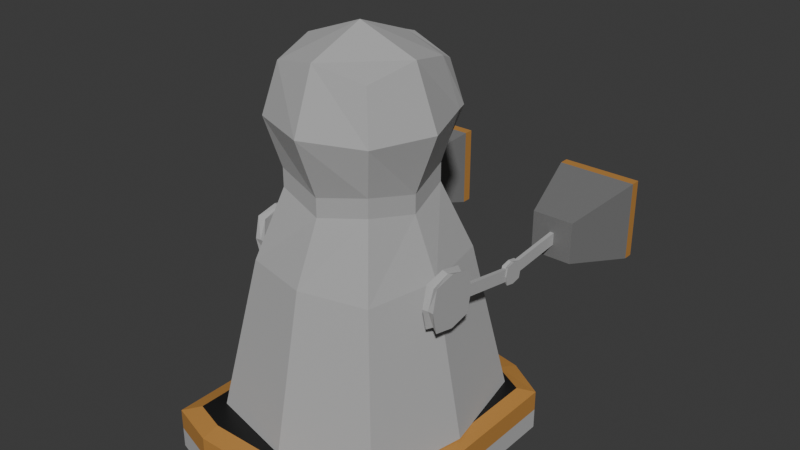 # Source: WageCage32.blend  (saved by Blender 4.1.23; exported with 4.5.12 LTS)
import bpy
from mathutils import Matrix  # noqa: F401  (used for matrix-valued properties, if any)

bpy.ops.wm.read_factory_settings(use_empty=True)
scene = bpy.context.scene
scene.name = 'Scene'

# ---- collections
col_collection = bpy.data.collections.new('Collection'); scene.collection.children.link(col_collection)

# ---- materials (node trees are filled in below, after node groups)
mat_baremetal = bpy.data.materials.new('BareMetal')
mat_baremetal.use_transparent_shadow = False
mat_handedgematerial = bpy.data.materials.new('HandEdgeMaterial')
mat_handedgematerial.use_transparent_shadow = False
mat_dronetopmaterial = bpy.data.materials.new('DroneTopMaterial')
mat_dronetopmaterial.use_transparent_shadow = False
mat_headlighthighightmaterial = bpy.data.materials.new('HeadlightHighightMaterial')
mat_headlighthighightmaterial.use_transparent_shadow = False
mat_headlightmaterial = bpy.data.materials.new('HeadlightMaterial')
mat_headlightmaterial.use_transparent_shadow = False
mat_suitinterior = bpy.data.materials.new('SuitInterior')
mat_suitinterior.use_transparent_shadow = False
mat_controlpanelmaterial = bpy.data.materials.new('ControlPanelMaterial')
mat_controlpanelmaterial.use_transparent_shadow = False
mat_material = bpy.data.materials.new('Material')
mat_material.use_transparent_shadow = False
mat_buttonfirstmaterial = bpy.data.materials.new('ButtonFirstMaterial')
mat_buttonfirstmaterial.use_transparent_shadow = False
mat_buttonsecondmaterial = bpy.data.materials.new('ButtonSecondMaterial')
mat_buttonsecondmaterial.use_transparent_shadow = False
mat_handmaterial = bpy.data.materials.new('HandMaterial')
mat_handmaterial.use_transparent_shadow = False
mat_handendmaterial = bpy.data.materials.new('HandEndMaterial')
mat_handendmaterial.use_transparent_shadow = False
mat_face_glass_material = bpy.data.materials.new('Face Glass Material')
mat_face_glass_material.surface_render_method = 'BLENDED'
mat_face_glass_material.blend_method = 'BLEND'
mat_face_glass_material.use_transparent_shadow = False
mat_material_002 = bpy.data.materials.new('Material.002')
mat_material_002.use_transparent_shadow = False
mat_skullholes = bpy.data.materials.new('SkullHoles')
mat_skullholes.use_transparent_shadow = False

# ---- material node trees
mat_baremetal.use_nodes = True; mat_baremetal.node_tree.nodes.clear()
_N = mat_baremetal.node_tree.nodes; _L = mat_baremetal.node_tree.links
n0 = _N.new('ShaderNodeBsdfPrincipled'); n0.name = 'Principled BSDF'; n0.location = (10, 300)
n0.inputs[0].default_value = (0.4793, 0.4793, 0.4793, 1.0)
n0.inputs[1].default_value = 0.2
n0.inputs[2].default_value = 1.0
n1 = _N.new('ShaderNodeOutputMaterial'); n1.name = 'Material Output'; n1.location = (300, 300)
_L.new(n0.outputs[0], n1.inputs[0])
n1.is_active_output = True
mat_handedgematerial.use_nodes = True; mat_handedgematerial.node_tree.nodes.clear()
_N = mat_handedgematerial.node_tree.nodes; _L = mat_handedgematerial.node_tree.links
n0 = _N.new('ShaderNodeBsdfPrincipled'); n0.name = 'Principled BSDF'; n0.location = (10, 300)
n0.inputs[0].default_value = (0.5225, 0.2502, 0.05932, 1.0)
n1 = _N.new('ShaderNodeOutputMaterial'); n1.name = 'Material Output'; n1.location = (300, 300)
_L.new(n0.outputs[0], n1.inputs[0])
n1.is_active_output = True
mat_dronetopmaterial.use_nodes = True; mat_dronetopmaterial.node_tree.nodes.clear()
_N = mat_dronetopmaterial.node_tree.nodes; _L = mat_dronetopmaterial.node_tree.links
n0 = _N.new('ShaderNodeBsdfPrincipled'); n0.name = 'Principled BSDF'; n0.location = (10, 300)
n0.inputs[0].default_value = (0.009501, 0.009501, 0.009501, 1.0)
n1 = _N.new('ShaderNodeOutputMaterial'); n1.name = 'Material Output'; n1.location = (300, 300)
_L.new(n0.outputs[0], n1.inputs[0])
n1.is_active_output = True
mat_headlighthighightmaterial.use_nodes = True; mat_headlighthighightmaterial.node_tree.nodes.clear()
_N = mat_headlighthighightmaterial.node_tree.nodes; _L = mat_headlighthighightmaterial.node_tree.links
n0 = _N.new('ShaderNodeBsdfPrincipled'); n0.name = 'Principled BSDF'; n0.location = (10, 300)
n0.inputs[0].default_value = (0.0, 0.0, 0.0, 1.0)
n1 = _N.new('ShaderNodeOutputMaterial'); n1.name = 'Material Output'; n1.location = (300, 300)
_L.new(n0.outputs[0], n1.inputs[0])
n1.is_active_output = True
mat_headlightmaterial.use_nodes = True; mat_headlightmaterial.node_tree.nodes.clear()
_N = mat_headlightmaterial.node_tree.nodes; _L = mat_headlightmaterial.node_tree.links
n0 = _N.new('ShaderNodeBsdfPrincipled'); n0.name = 'Principled BSDF'; n0.location = (10, 300)
n0.inputs[0].default_value = (0.3763, 0.001518, 0.006049, 1.0)
n0.inputs[27].default_value = (0.3763, 0.001518, 0.006049, 1.0)
n0.inputs[28].default_value = 2.0
n1 = _N.new('ShaderNodeOutputMaterial'); n1.name = 'Material Output'; n1.location = (300, 300)
_L.new(n0.outputs[0], n1.inputs[0])
n1.is_active_output = True
mat_suitinterior.use_nodes = True; mat_suitinterior.node_tree.nodes.clear()
_N = mat_suitinterior.node_tree.nodes; _L = mat_suitinterior.node_tree.links
n0 = _N.new('ShaderNodeBsdfPrincipled'); n0.name = 'Principled BSDF'; n0.location = (10, 300)
n0.inputs[0].default_value = (0.005774, 0.005774, 0.005774, 1.0)
n0.inputs[1].default_value = 0.5
n0.inputs[2].default_value = 1.0
n1 = _N.new('ShaderNodeOutputMaterial'); n1.name = 'Material Output'; n1.location = (300, 300)
_L.new(n0.outputs[0], n1.inputs[0])
n1.is_active_output = True
mat_controlpanelmaterial.use_nodes = True; mat_controlpanelmaterial.node_tree.nodes.clear()
_N = mat_controlpanelmaterial.node_tree.nodes; _L = mat_controlpanelmaterial.node_tree.links
n0 = _N.new('ShaderNodeBsdfPrincipled'); n0.name = 'Principled BSDF'; n0.location = (10, 300)
n0.inputs[0].default_value = (0.2193, 0.2193, 0.2193, 1.0)
n1 = _N.new('ShaderNodeOutputMaterial'); n1.name = 'Material Output'; n1.location = (300, 300)
_L.new(n0.outputs[0], n1.inputs[0])
n1.is_active_output = True
mat_material.use_nodes = True; mat_material.node_tree.nodes.clear()
_N = mat_material.node_tree.nodes; _L = mat_material.node_tree.links
n0 = _N.new('ShaderNodeBsdfPrincipled'); n0.name = 'Principled BSDF'; n0.location = (10, 300)
n0.inputs[0].default_value = (0.4969, 0.1413, 0.02122, 1.0)
n0.inputs[27].default_value = (0.4969, 0.1413, 0.02122, 1.0)
n0.inputs[28].default_value = 2.0
n1 = _N.new('ShaderNodeOutputMaterial'); n1.name = 'Material Output'; n1.location = (300, 300)
_L.new(n0.outputs[0], n1.inputs[0])
n1.is_active_output = True
mat_buttonfirstmaterial.use_nodes = True; mat_buttonfirstmaterial.node_tree.nodes.clear()
_N = mat_buttonfirstmaterial.node_tree.nodes; _L = mat_buttonfirstmaterial.node_tree.links
n0 = _N.new('ShaderNodeBsdfPrincipled'); n0.name = 'Principled BSDF'; n0.location = (10, 300)
n0.inputs[0].default_value = (0.07961, 0.07961, 0.07961, 1.0)
n1 = _N.new('ShaderNodeOutputMaterial'); n1.name = 'Material Output'; n1.location = (300, 300)
_L.new(n0.outputs[0], n1.inputs[0])
n1.is_active_output = True
mat_buttonsecondmaterial.use_nodes = True; mat_buttonsecondmaterial.node_tree.nodes.clear()
_N = mat_buttonsecondmaterial.node_tree.nodes; _L = mat_buttonsecondmaterial.node_tree.links
n0 = _N.new('ShaderNodeBsdfPrincipled'); n0.name = 'Principled BSDF'; n0.location = (10, 300)
n0.inputs[0].default_value = (0.5137, 0.01636, 0.0199, 1.0)
n1 = _N.new('ShaderNodeOutputMaterial'); n1.name = 'Material Output'; n1.location = (300, 300)
_L.new(n0.outputs[0], n1.inputs[0])
n1.is_active_output = True
mat_handmaterial.use_nodes = True; mat_handmaterial.node_tree.nodes.clear()
_N = mat_handmaterial.node_tree.nodes; _L = mat_handmaterial.node_tree.links
n0 = _N.new('ShaderNodeBsdfPrincipled'); n0.name = 'Principled BSDF'; n0.location = (10, 300)
n0.inputs[0].default_value = (0.1838, 0.1838, 0.1838, 1.0)
n1 = _N.new('ShaderNodeOutputMaterial'); n1.name = 'Material Output'; n1.location = (300, 300)
_L.new(n0.outputs[0], n1.inputs[0])
n1.is_active_output = True
mat_handendmaterial.use_nodes = True; mat_handendmaterial.node_tree.nodes.clear()
_N = mat_handendmaterial.node_tree.nodes; _L = mat_handendmaterial.node_tree.links
n0 = _N.new('ShaderNodeBsdfPrincipled'); n0.name = 'Principled BSDF'; n0.location = (10, 300)
n0.inputs[0].default_value = (0.0, 0.0, 0.0, 1.0)
n1 = _N.new('ShaderNodeOutputMaterial'); n1.name = 'Material Output'; n1.location = (300, 300)
_L.new(n0.outputs[0], n1.inputs[0])
n1.is_active_output = True
mat_face_glass_material.use_nodes = True; mat_face_glass_material.node_tree.nodes.clear()
_N = mat_face_glass_material.node_tree.nodes; _L = mat_face_glass_material.node_tree.links
n0 = _N.new('ShaderNodeBsdfPrincipled'); n0.name = 'Principled BSDF'; n0.location = (10, 300)
n0.inputs[0].default_value = (0.2808, 0.8, 0.8, 0.3)
n0.inputs[2].default_value = 0.1
n0.inputs[4].default_value = 0.3
n1 = _N.new('ShaderNodeOutputMaterial'); n1.name = 'Material Output'; n1.location = (300, 300)
_L.new(n0.outputs[0], n1.inputs[0])
n1.is_active_output = True
mat_material_002.use_nodes = True; mat_material_002.node_tree.nodes.clear()
_N = mat_material_002.node_tree.nodes; _L = mat_material_002.node_tree.links
n0 = _N.new('ShaderNodeBsdfPrincipled'); n0.name = 'Principled BSDF'; n0.location = (10, 300)
n1 = _N.new('ShaderNodeOutputMaterial'); n1.name = 'Material Output'; n1.location = (300, 300)
_L.new(n0.outputs[0], n1.inputs[0])
n1.is_active_output = True
mat_skullholes.use_nodes = True; mat_skullholes.node_tree.nodes.clear()
_N = mat_skullholes.node_tree.nodes; _L = mat_skullholes.node_tree.links
n0 = _N.new('ShaderNodeBsdfPrincipled'); n0.name = 'Principled BSDF'; n0.location = (10, 300)
n0.inputs[0].default_value = (0.01329, 0.01329, 0.01329, 1.0)
n1 = _N.new('ShaderNodeOutputMaterial'); n1.name = 'Material Output'; n1.location = (300, 300)
_L.new(n0.outputs[0], n1.inputs[0])
n1.is_active_output = True

# ---- world
world_world = bpy.data.worlds.new('World'); scene.world = world_world
world_world.use_nodes = True; world_world.node_tree.nodes.clear()
_N = world_world.node_tree.nodes; _L = world_world.node_tree.links
n0 = _N.new('ShaderNodeOutputWorld'); n0.name = 'World Output'; n0.location = (300, 300)
n1 = _N.new('ShaderNodeBackground'); n1.name = 'Background'; n1.location = (10, 300)
n1.inputs[0].default_value = (0.05088, 0.05088, 0.05088, 1.0)
_L.new(n1.outputs[0], n0.inputs[0])
n0.is_active_output = True
world_world.color = (0.05088, 0.05088, 0.05088)
world_world.use_sun_shadow = False
world_world.sun_shadow_jitter_overblur = 0.0

# ---- lights
light_spot = bpy.data.lights.new('Spot', 'POINT')
light_spot.color = (0.4071, 1.0, 1.0)
light_spot.transmission_factor = 0.0
light_spot.energy = 1.0
light_spot.shadow_maximum_resolution = 0.006
light_spot.use_absolute_resolution = True

# ---- meshes
me_cube_001 = bpy.data.meshes.new('Cube.001')
me_cube_001.from_pydata([(-1.0, -0.8933, -0.6674), (-1.0, 0.7493, -0.6674), (1.0, -0.8933, -0.6674), (1.0, 0.7493, -0.6674), (0.6, 0.9227, -0.6674), (0.2, 1.0, -0.6674), (-0.2, 1.0, -0.6674), (-0.6, 0.9227, -0.6674), (-0.6, -1.0, -0.6674), (-0.2, -1.0, -0.6674), (0.2, -1.0, -0.6674), (0.6, -1.0, -0.6674), (-0.8759, -0.8005, 0.8668), (-1.0, -0.8933, 0.7325), (-0.8759, 0.6736, 0.8668), (-1.0, 0.7493, 0.7325), (0.8759, -0.8005, 0.8668), (1.0, -0.8933, 0.7325), (0.8759, 0.6736, 0.8668), (1.0, 0.7493, 0.7325), (-0.6, 0.7935, 0.8668), (-0.663, 0.9227, 0.7325), (-0.2, 0.8711, 0.8668), (-0.221, 1.0, 0.7325), (0.2, 0.8711, 0.8668), (0.221, 1.0, 0.7325), (0.663, 0.9227, 0.7325), (0.6, 0.7935, 0.8668), (0.6, -0.8742, 0.8668), (0.6, -1.0, 0.7325), (0.2, -0.8744, 0.8668), (0.2, -1.0, 0.7325), (-0.2, -0.8744, 0.8668), (-0.2, -1.0, 0.7325), (-0.6, -1.0, 0.7325), (-0.6, -0.8742, 0.8668), (-0.8859, 0.6969, -0.1849), (-0.8859, 0.6969, 0.25), (-0.7891, 0.7714, 0.25), (-0.7141, 0.7714, -0.1849), (0.7141, 0.7714, -0.1849), (0.7891, 0.7714, 0.25), (0.8859, 0.6969, 0.25), (0.8859, 0.6969, -0.1849), (-0.6, -1.0, 0.03253), (-1.0, -0.8933, 0.03253), (-1.0, 0.7493, 0.03253), (-0.6315, 0.9227, 0.03253), (1.0, 0.7493, 0.03253), (1.0, -0.8933, 0.03253), (0.6, -1.0, 0.03253), (0.6315, 0.9227, 0.03253), (-0.2105, 1.0, 0.03253), (0.2105, 1.0, 0.03253), (0.2, -1.0, 0.03253), (-0.2, -1.0, 0.03253), (-0.8859, 0.6969, 0.03253), (-0.7516, 0.7714, 0.03253), (0.7516, 0.7714, 0.03253), (0.8859, 0.6969, 0.03253)], [], [(20, 14, 12, 35), (47, 21, 23, 52), (49, 17, 29, 50), (45, 13, 15, 46), (4, 3, 2, 11), (56, 37, 38, 57), (48, 19, 17, 49), (50, 29, 31, 54), (53, 25, 26, 51), (52, 23, 25, 53), (1, 7, 8, 0), (7, 6, 9, 8), (6, 5, 10, 9), (5, 4, 11, 10), (58, 41, 42, 59), (54, 31, 33, 55), (55, 33, 34, 44), (18, 27, 28, 16), (22, 20, 35, 32), (24, 22, 32, 30), (27, 24, 30, 28), (12, 14, 15, 13), (27, 18, 19, 26), (18, 16, 17, 19), (35, 12, 13, 34), (14, 20, 21, 15), (20, 22, 23, 21), (22, 24, 25, 23), (24, 27, 26, 25), (16, 28, 29, 17), (28, 30, 31, 29), (30, 32, 33, 31), (32, 35, 34, 33), (44, 34, 13, 45), (46, 15, 37, 56), (15, 21, 38, 37), (47, 7, 39, 57), (7, 1, 36, 39), (51, 26, 41, 58), (26, 19, 42, 41), (48, 3, 43, 59), (3, 4, 40, 43), (19, 48, 59, 42), (4, 51, 58, 40), (21, 47, 57, 38), (1, 46, 56, 36), (8, 44, 45, 0), (9, 55, 44, 8), (10, 54, 55, 9), (40, 58, 59, 43), (6, 52, 53, 5), (5, 53, 51, 4), (11, 50, 54, 10), (3, 48, 49, 2), (36, 56, 57, 39), (0, 45, 46, 1), (2, 49, 50, 11), (7, 47, 52, 6)])
me_cube_001.polygons.foreach_set('material_index', [2, 1, 1, 1, 0, 4, 1, 1, 1, 1, 0, 0, 0, 0, 4, 1, 1, 2, 2, 2, 2, 1, 1, 1, 1, 1, 1, 1, 1, 1, 1, 1, 1, 1, 3, 3, 3, 3, 3, 3, 3, 3, 3, 3, 3, 3, 0, 0, 0, 4, 0, 0, 0, 0, 4, 0, 0, 0])
_uv = me_cube_001.uv_layers.new(name='UVMap')
_uv.uv.foreach_set('vector', [0.825, 0.5168, 0.8595, 0.5181, 0.8595, 0.7322, 0.825, 0.7336, 0.4922, 0.3, 0.6095, 0.3, 0.6095, 0.35, 0.4922, 0.35, 0.4922, 0.75, 0.6095, 0.75, 0.6095, 0.8, 0.4922, 0.8, 0.4922, 0.0, 0.6095, 0.0, 0.6095, 0.25, 0.4922, 0.25, 0.325, 0.5, 0.375, 0.5, 0.375, 0.75, 0.325, 0.75, 0.4922, 0.2643, 0.5887, 0.2643, 0.5887, 0.2857, 0.4922, 0.2857, 0.4922, 0.5, 0.6095, 0.5, 0.6095, 0.75, 0.4922, 0.75, 0.4922, 0.8, 0.6095, 0.8, 0.6095, 0.85, 0.4922, 0.85, 0.4922, 0.4, 0.6095, 0.4, 0.6095, 0.45, 0.4922, 0.45, 0.4922, 0.35, 0.6095, 0.35, 0.6095, 0.4, 0.4922, 0.4, 0.125, 0.5, 0.175, 0.5, 0.175, 0.75, 0.125, 0.75, 0.175, 0.5, 0.225, 0.5, 0.225, 0.75, 0.175, 0.75, 0.225, 0.5, 0.275, 0.5, 0.275, 0.75, 0.225, 0.75, 0.275, 0.5, 0.325, 0.5, 0.325, 0.75, 0.275, 0.75, 0.4922, 0.4643, 0.5887, 0.4643, 0.5887, 0.4857, 0.4922, 0.4857, 0.4922, 0.85, 0.6095, 0.85, 0.6095, 0.9, 0.4922, 0.9, 0.4922, 0.9, 0.6095, 0.9, 0.6095, 0.95, 0.4922, 0.95, 0.6405, 0.5181, 0.675, 0.5168, 0.675, 0.7336, 0.6405, 0.7322, 0.775, 0.5161, 0.825, 0.5168, 0.825, 0.7336, 0.775, 0.7343, 0.725, 0.5161, 0.775, 0.5161, 0.775, 0.7343, 0.725, 0.7343, 0.675, 0.5168, 0.725, 0.5161, 0.725, 0.7343, 0.675, 0.7336, 0.625, 0.01412, 0.625, 0.2385, 0.6095, 0.25, 0.6095, 0.0, 0.625, 0.4559, 0.625, 0.4904, 0.6095, 0.5, 0.6095, 0.45, 0.6405, 0.5181, 0.6405, 0.7322, 0.6095, 0.75, 0.6095, 0.5, 0.625, 0.9539, 0.625, 0.9884, 0.6095, 1.0, 0.6095, 0.95, 0.625, 0.2596, 0.625, 0.2941, 0.6095, 0.3, 0.6095, 0.25, 0.625, 0.3, 0.625, 0.347, 0.6095, 0.35, 0.6095, 0.3, 0.625, 0.35, 0.625, 0.4, 0.6095, 0.4, 0.6095, 0.35, 0.625, 0.403, 0.625, 0.45, 0.6095, 0.45, 0.6095, 0.4, 0.625, 0.7616, 0.625, 0.7961, 0.6095, 0.8, 0.6095, 0.75, 0.625, 0.8, 0.625, 0.85, 0.6095, 0.85, 0.6095, 0.8, 0.625, 0.85, 0.625, 0.9, 0.6095, 0.9, 0.6095, 0.85, 0.625, 0.9, 0.625, 0.95, 0.6095, 0.95, 0.6095, 0.9, 0.4922, 0.95, 0.6095, 0.95, 0.6095, 1.0, 0.4922, 1.0, 0.4922, 0.25, 0.6095, 0.25, 0.5887, 0.2643, 0.4922, 0.2643, 0.6095, 0.25, 0.6095, 0.3, 0.5887, 0.2857, 0.5887, 0.2643, 0.4922, 0.3, 0.375, 0.3, 0.3958, 0.2857, 0.4922, 0.2857, 0.375, 0.3, 0.375, 0.25, 0.3958, 0.2643, 0.3958, 0.2857, 0.4922, 0.45, 0.6095, 0.45, 0.5887, 0.4643, 0.4922, 0.4643, 0.6095, 0.45, 0.6095, 0.5, 0.5887, 0.4857, 0.5887, 0.4643, 0.4922, 0.5, 0.375, 0.5, 0.3958, 0.4857, 0.4922, 0.4857, 0.375, 0.5, 0.375, 0.45, 0.3958, 0.4643, 0.3958, 0.4857, 0.6095, 0.5, 0.4922, 0.5, 0.4922, 0.4857, 0.5887, 0.4857, 0.375, 0.45, 0.4922, 0.45, 0.4922, 0.4643, 0.3958, 0.4643, 0.6095, 0.3, 0.4922, 0.3, 0.4922, 0.2857, 0.5887, 0.2857, 0.375, 0.25, 0.4922, 0.25, 0.4922, 0.2643, 0.3958, 0.2643, 0.375, 0.95, 0.4922, 0.95, 0.4922, 1.0, 0.375, 1.0, 0.375, 0.9, 0.4922, 0.9, 0.4922, 0.95, 0.375, 0.95, 0.375, 0.85, 0.4922, 0.85, 0.4922, 0.9, 0.375, 0.9, 0.3958, 0.4643, 0.4922, 0.4643, 0.4922, 0.4857, 0.3958, 0.4857, 0.375, 0.35, 0.4922, 0.35, 0.4922, 0.4, 0.375, 0.4, 0.375, 0.4, 0.4922, 0.4, 0.4922, 0.45, 0.375, 0.45, 0.375, 0.8, 0.4922, 0.8, 0.4922, 0.85, 0.375, 0.85, 0.375, 0.5, 0.4922, 0.5, 0.4922, 0.75, 0.375, 0.75, 0.3958, 0.2643, 0.4922, 0.2643, 0.4922, 0.2857, 0.3958, 0.2857, 0.375, 0.0, 0.4922, 0.0, 0.4922, 0.25, 0.375, 0.25, 0.375, 0.75, 0.4922, 0.75, 0.4922, 0.8, 0.375, 0.8, 0.375, 0.3, 0.4922, 0.3, 0.4922, 0.35, 0.375, 0.35])
me_cube_001.materials.append(mat_baremetal)
me_cube_001.materials.append(mat_handedgematerial)
me_cube_001.materials.append(mat_dronetopmaterial)
me_cube_001.materials.append(mat_headlighthighightmaterial)
me_cube_001.materials.append(mat_headlightmaterial)
me_cube_001.update()
me_cube = bpy.data.meshes.new('Cube')
me_cube.from_pydata([(-0.7731, -0.8012, -1.15), (-0.7731, -0.8012, 0.3793), (-0.7731, 0.7278, -1.15), (-0.7731, 0.7278, 0.3793), (0.7731, -0.8012, -1.15), (0.7731, -0.8012, 0.3793), (0.7731, 0.7278, -1.15), (0.7731, 0.7278, 0.3793), (-0.9425, -0.03673, -1.317), (-0.9425, -0.9688, -0.3852), (-0.9425, -0.03673, 0.5469), (-0.9425, 0.8953, -0.3852), (1.849e-08, 0.8953, -1.317), (-1.463e-08, 0.8953, 0.5469), (0.9425, 0.8953, -0.3852), (0.9425, -0.03673, -1.317), (0.9425, -0.03673, 0.5469), (0.9425, -0.9688, -0.3852), (-2.47e-08, -0.9688, -1.317), (-7.426e-09, -0.9688, 0.5469), (-1.298, -0.03673, -0.3852), (1.298, -0.03673, -0.3852), (-2.039e-08, -1.32, -0.3852), (-1.059, 1.151, -2.545), (-7.426e-09, -0.03673, 0.8984), (-0.1477, 1.172, -1.446), (-0.9425, -0.03673, -1.613), (-0.7731, -0.8012, -1.446), (0.1477, 1.172, -1.446), (1.107e-08, 0.8953, -1.613), (0.7731, -0.8012, -1.446), (0.9425, -0.03673, -1.613), (-3.213e-08, -0.9688, -1.613), (-0.2768, 1.591, -4.975), (-1.291, -5.215e-08, -2.545), (-1.059, -1.151, -2.545), (1.059, 1.151, -2.545), (-6.361e-08, 1.483, -2.545), (1.059, -1.151, -2.545), (1.291, -9.686e-08, -2.545), (-1.252e-07, -1.403, -2.545), (-1.766, -6.706e-08, -4.975), (-1.448, -1.575, -4.975), (0.2768, 1.591, -4.975), (-5.104e-08, 1.482, -4.975), (1.448, -1.575, -4.975), (1.766, -1.192e-07, -4.975), (-1.32e-07, -1.92, -4.975), (-9.691e-08, -8.941e-08, -4.975), (-0.5071, -0.8963, 0.1163), (-0.7268, 1.146, -0.3852), (-0.5071, -0.8963, -0.8867), (0.5071, -0.8963, -0.8867), (2.458e-08, 1.146, -1.104), (-3.119e-08, 1.146, 0.3335), (0.5071, -0.8963, 0.1163), (0.7268, 1.146, -0.3852), (4.612e-09, -0.5896, -0.3852), (-0.6205, 1.082, 0.2284), (-0.8775, 1.082, -0.3852), (-0.6205, 1.082, -0.9988), (0.6205, 1.082, -0.9988), (4.029e-08, 1.082, -1.253), (-3.642e-08, 1.082, 0.4826), (0.6205, 1.082, 0.2284), (0.8775, 1.082, -0.3852), (-0.5139, 1.146, 0.123), (-0.7171, -0.8963, -0.3852), (-0.5139, 1.146, -0.8934), (0.5139, 1.146, -0.8934), (2.358e-08, -0.8963, -1.094), (-3.119e-08, -0.8963, 0.324), (0.5139, 1.146, 0.123), (0.7171, -0.8963, -0.3852), (0.7731, 0.7278, -1.446), (1.107e-08, 0.8953, -1.613), (-0.7731, 0.7278, -1.446), (1.059, 1.151, -2.545), (-1.059, 1.151, -2.545), (-1.448, 1.575, -4.975), (1.448, 1.575, -4.975), (-5.104e-08, 1.482, -4.975), (0.7731, 0.7278, -1.446), (-4.886e-08, 1.064, -1.613), (-0.7731, 0.7278, -1.446), (0.2023, 1.591, -2.545), (-0.2023, 1.591, -2.545), (-1.448, 1.575, -4.975), (1.448, 1.575, -4.975), (-6.073e-08, 1.483, -4.975)], [], [(0, 9, 20, 8), (9, 1, 10, 20), (20, 10, 3, 11), (8, 20, 11, 2), (11, 3, 58, 59), (6, 12, 62, 61), (3, 13, 63, 58), (7, 14, 65, 64), (6, 14, 21, 15), (14, 7, 16, 21), (21, 16, 5, 17), (15, 21, 17, 4), (4, 17, 22, 18), (17, 5, 19, 22), (22, 19, 1, 9), (18, 22, 9, 0), (15, 4, 30, 31), (2, 12, 75, 76), (18, 0, 27, 32), (8, 2, 76, 26), (7, 13, 24, 16), (13, 3, 10, 24), (24, 10, 1, 19), (16, 24, 19, 5), (27, 26, 34, 35), (25, 83, 37, 86), (74, 31, 39, 77), (30, 32, 40, 38), (0, 8, 26, 27), (4, 18, 32, 30), (12, 6, 74, 75), (6, 15, 31, 74), (77, 39, 46, 80), (38, 40, 47, 45), (34, 78, 79, 41), (37, 85, 43, 89), (32, 27, 35, 40), (31, 30, 38, 39), (83, 28, 85, 37), (26, 76, 78, 34), (79, 44, 48, 41), (44, 80, 46, 48), (48, 46, 45, 47), (41, 48, 47, 42), (86, 37, 89, 33), (35, 34, 41, 42), (40, 35, 42, 47), (39, 38, 45, 46), (51, 67, 57, 70), (67, 49, 71, 57), (57, 71, 55, 73), (70, 57, 73, 52), (14, 6, 61, 65), (13, 7, 64, 63), (12, 2, 60, 62), (2, 11, 59, 60), (66, 50, 59, 58), (50, 68, 60, 59), (53, 69, 61, 62), (68, 53, 62, 60), (54, 66, 58, 63), (72, 54, 63, 64), (56, 72, 64, 65), (69, 56, 65, 61), (49, 67, 50, 66), (67, 51, 68, 50), (70, 52, 69, 53), (51, 70, 53, 68), (71, 49, 66, 54), (55, 71, 54, 72), (73, 55, 72, 56), (52, 73, 56, 69), (82, 29, 75, 74), (29, 84, 76, 75), (36, 82, 74, 77), (23, 87, 79, 78), (88, 36, 77, 80), (84, 23, 78, 76), (81, 88, 80, 44), (87, 81, 44, 79), (28, 83, 29, 82), (83, 25, 84, 29), (85, 28, 82, 36), (86, 33, 87, 23), (43, 85, 36, 88), (25, 86, 23, 84), (89, 43, 88, 81), (33, 89, 81, 87)])
me_cube.polygons.foreach_set('material_index', [0, 0, 0, 0, 0, 0, 0, 0, 0, 0, 0, 0, 0, 0, 0, 0, 0, 0, 0, 0, 0, 0, 0, 0, 0, 0, 0, 0, 0, 0, 0, 0, 0, 0, 0, 0, 0, 0, 0, 0, 0, 0, 0, 0, 0, 0, 0, 0, 1, 1, 1, 1, 0, 0, 0, 0, 0, 0, 0, 0, 0, 0, 0, 0, 1, 1, 1, 1, 1, 1, 1, 1, 0, 0, 0, 0, 0, 0, 0, 0, 0, 0, 0, 0, 0, 0, 0, 0])
_uv = me_cube.uv_layers.new(name='UVMap')
_uv.uv.foreach_set('vector', [0.375, 0.0, 0.5, 0.0, 0.5, 0.125, 0.375, 0.125, 0.5, 0.0, 0.625, 0.0, 0.625, 0.125, 0.5, 0.125, 0.5, 0.125, 0.625, 0.125, 0.625, 0.25, 0.5, 0.25, 0.375, 0.125, 0.5, 0.125, 0.5, 0.25, 0.375, 0.25, 0.5, 0.25, 0.625, 0.25, 0.625, 0.25, 0.5, 0.25, 0.375, 0.5, 0.375, 0.375, 0.375, 0.375, 0.375, 0.5, 0.875, 0.5, 0.75, 0.5, 0.75, 0.5, 0.875, 0.5, 0.625, 0.5, 0.5, 0.5, 0.5, 0.5, 0.625, 0.5, 0.375, 0.5, 0.5, 0.5, 0.5, 0.625, 0.375, 0.625, 0.5, 0.5, 0.625, 0.5, 0.625, 0.625, 0.5, 0.625, 0.5, 0.625, 0.625, 0.625, 0.625, 0.75, 0.5, 0.75, 0.375, 0.625, 0.5, 0.625, 0.5, 0.75, 0.375, 0.75, 0.375, 0.75, 0.5, 0.75, 0.5, 0.875, 0.375, 0.875, 0.5, 0.75, 0.625, 0.75, 0.625, 0.875, 0.5, 0.875, 0.5, 0.875, 0.625, 0.875, 0.625, 1.0, 0.5, 1.0, 0.375, 0.875, 0.5, 0.875, 0.5, 1.0, 0.375, 1.0, 0.375, 0.625, 0.375, 0.75, 0.375, 0.75, 0.375, 0.625, 0.375, 0.25, 0.375, 0.375, 0.375, 0.375, 0.375, 0.25, 0.375, 0.875, 0.375, 1.0, 0.375, 1.0, 0.375, 0.875, 0.375, 0.125, 0.375, 0.25, 0.375, 0.25, 0.375, 0.125, 0.625, 0.5, 0.75, 0.5, 0.75, 0.625, 0.625, 0.625, 0.75, 0.5, 0.875, 0.5, 0.875, 0.625, 0.75, 0.625, 0.75, 0.625, 0.875, 0.625, 0.875, 0.75, 0.75, 0.75, 0.625, 0.625, 0.75, 0.625, 0.75, 0.75, 0.625, 0.75, 0.375, 0.0, 0.375, 0.125, 0.375, 0.125, 0.375, 0.0, 0.375, 0.25, 0.375, 0.375, 0.375, 0.375, 0.375, 0.25, 0.375, 0.5, 0.375, 0.625, 0.375, 0.625, 0.375, 0.5, 0.375, 0.75, 0.375, 0.875, 0.375, 0.875, 0.375, 0.75, 0.375, 0.0, 0.375, 0.125, 0.375, 0.125, 0.375, 0.0, 0.375, 0.75, 0.375, 0.875, 0.375, 0.875, 0.375, 0.75, 0.375, 0.375, 0.375, 0.5, 0.375, 0.5, 0.375, 0.375, 0.375, 0.5, 0.375, 0.625, 0.375, 0.625, 0.375, 0.5, 0.375, 0.5, 0.375, 0.625, 0.375, 0.625, 0.375, 0.5, 0.375, 0.75, 0.375, 0.875, 0.375, 0.875, 0.375, 0.75, 0.375, 0.125, 0.375, 0.25, 0.375, 0.25, 0.375, 0.125, 0.375, 0.375, 0.375, 0.5, 0.375, 0.5, 0.375, 0.375, 0.375, 0.875, 0.375, 1.0, 0.375, 1.0, 0.375, 0.875, 0.375, 0.625, 0.375, 0.75, 0.375, 0.75, 0.375, 0.625, 0.375, 0.375, 0.375, 0.5, 0.375, 0.5, 0.375, 0.375, 0.375, 0.125, 0.375, 0.25, 0.375, 0.25, 0.375, 0.125, 0.125, 0.5, 0.25, 0.5, 0.25, 0.625, 0.125, 0.625, 0.25, 0.5, 0.375, 0.5, 0.375, 0.625, 0.25, 0.625, 0.25, 0.625, 0.375, 0.625, 0.375, 0.75, 0.25, 0.75, 0.125, 0.625, 0.25, 0.625, 0.25, 0.75, 0.125, 0.75, 0.375, 0.25, 0.375, 0.375, 0.375, 0.375, 0.375, 0.25, 0.375, 0.0, 0.375, 0.125, 0.375, 0.125, 0.375, 0.0, 0.375, 0.875, 0.375, 1.0, 0.375, 1.0, 0.375, 0.875, 0.375, 0.625, 0.375, 0.75, 0.375, 0.75, 0.375, 0.625, 0.4074, 0.2824, 0.5, 0.2728, 0.5, 0.375, 0.3978, 0.375, 0.5, 0.2728, 0.5926, 0.2824, 0.6022, 0.375, 0.5, 0.375, 0.5, 0.375, 0.6022, 0.375, 0.5926, 0.4676, 0.5, 0.4772, 0.3978, 0.375, 0.5, 0.375, 0.5, 0.4772, 0.4074, 0.4676, 0.5, 0.5, 0.375, 0.5, 0.375, 0.5, 0.5, 0.5, 0.75, 0.5, 0.625, 0.5, 0.625, 0.5, 0.75, 0.5, 0.375, 0.375, 0.375, 0.25, 0.375, 0.25, 0.375, 0.375, 0.375, 0.25, 0.5, 0.25, 0.5, 0.25, 0.375, 0.25, 0.5944, 0.2806, 0.5, 0.2715, 0.5, 0.25, 0.625, 0.25, 0.5, 0.2715, 0.4056, 0.2806, 0.375, 0.25, 0.5, 0.25, 0.3965, 0.375, 0.4056, 0.4694, 0.375, 0.5, 0.375, 0.375, 0.4056, 0.2806, 0.3965, 0.375, 0.375, 0.375, 0.375, 0.25, 0.6035, 0.375, 0.5944, 0.2806, 0.625, 0.25, 0.625, 0.375, 0.5944, 0.4694, 0.6035, 0.375, 0.625, 0.375, 0.625, 0.5, 0.5, 0.4785, 0.5944, 0.4694, 0.625, 0.5, 0.5, 0.5, 0.4056, 0.4694, 0.5, 0.4785, 0.5, 0.5, 0.375, 0.5, 0.5926, 0.2824, 0.5, 0.2728, 0.5, 0.2715, 0.5944, 0.2806, 0.5, 0.2728, 0.4074, 0.2824, 0.4056, 0.2806, 0.5, 0.2715, 0.3978, 0.375, 0.4074, 0.4676, 0.4056, 0.4694, 0.3965, 0.375, 0.4074, 0.2824, 0.3978, 0.375, 0.3965, 0.375, 0.4056, 0.2806, 0.6022, 0.375, 0.5926, 0.2824, 0.5944, 0.2806, 0.6035, 0.375, 0.5926, 0.4676, 0.6022, 0.375, 0.6035, 0.375, 0.5944, 0.4694, 0.5, 0.4772, 0.5926, 0.4676, 0.5944, 0.4694, 0.5, 0.4785, 0.4074, 0.4676, 0.5, 0.4772, 0.5, 0.4785, 0.4056, 0.4694, 0.375, 0.5, 0.375, 0.375, 0.375, 0.375, 0.375, 0.5, 0.375, 0.375, 0.375, 0.25, 0.375, 0.25, 0.375, 0.375, 0.375, 0.5, 0.375, 0.5, 0.375, 0.5, 0.375, 0.5, 0.375, 0.25, 0.375, 0.25, 0.375, 0.25, 0.375, 0.25, 0.375, 0.5, 0.375, 0.5, 0.375, 0.5, 0.375, 0.5, 0.375, 0.25, 0.375, 0.25, 0.375, 0.25, 0.375, 0.25, 0.375, 0.375, 0.375, 0.5, 0.375, 0.5, 0.375, 0.375, 0.375, 0.25, 0.375, 0.375, 0.375, 0.375, 0.375, 0.25, 0.375, 0.5, 0.375, 0.375, 0.375, 0.375, 0.375, 0.5, 0.375, 0.375, 0.375, 0.25, 0.375, 0.25, 0.375, 0.375, 0.375, 0.5, 0.375, 0.5, 0.375, 0.5, 0.375, 0.5, 0.375, 0.25, 0.375, 0.25, 0.375, 0.25, 0.375, 0.25, 0.375, 0.5, 0.375, 0.5, 0.375, 0.5, 0.375, 0.5, 0.375, 0.25, 0.375, 0.25, 0.375, 0.25, 0.375, 0.25, 0.375, 0.375, 0.375, 0.5, 0.375, 0.5, 0.375, 0.375, 0.375, 0.25, 0.375, 0.375, 0.375, 0.375, 0.375, 0.25])
me_cube.materials.append(mat_baremetal)
me_cube.materials.append(mat_suitinterior)
me_cube.update()
me_cube_003 = bpy.data.meshes.new('Cube.003')
me_cube_003.from_pydata([(-1.0, -1.0, -1.0), (-1.0, -1.0, 1.0), (-1.0, 1.0, -1.0), (-1.0, 1.0, 1.0), (1.0, -1.0, -1.0), (1.0, -1.0, 1.0), (1.0, 1.0, -1.0), (1.0, 1.0, 1.0), (-1.0, -1.0, 1.409), (-1.0, 1.0, 1.409), (1.0, -1.0, 1.409), (1.0, 1.0, 1.409), (-1.0, -4.962, 1.0), (1.0, -4.962, 1.0), (-1.0, -4.962, 1.409), (1.0, -4.962, 1.409), (-1.0, -1.0, 1.0), (-1.0, -1.0, -1.0), (-1.0, 1.0, 1.0), (-1.0, 1.0, -1.0), (1.0, -1.0, 1.0), (1.0, -1.0, -1.0), (1.0, 1.0, 1.0), (1.0, 1.0, -1.0), (-1.0, -1.0, -1.409), (-1.0, 1.0, -1.409), (1.0, -1.0, -1.409), (1.0, 1.0, -1.409), (-1.0, -4.962, -1.0), (1.0, -4.962, -1.0), (-1.0, -4.962, -1.409), (1.0, -4.962, -1.409)], [], [(0, 1, 3, 2), (2, 3, 7, 6), (6, 7, 5, 4), (4, 5, 1, 0), (2, 6, 4, 0), (5, 7, 11, 10), (11, 9, 8, 10), (3, 1, 8, 9), (5, 10, 15, 13), (7, 3, 9, 11), (12, 13, 15, 14), (10, 8, 14, 15), (1, 5, 13, 12), (8, 1, 12, 14), (16, 18, 19, 17), (18, 22, 23, 19), (22, 20, 21, 23), (20, 16, 17, 21), (18, 16, 20, 22), (21, 26, 27, 23), (27, 26, 24, 25), (19, 25, 24, 17), (21, 29, 31, 26), (23, 27, 25, 19), (28, 30, 31, 29), (26, 31, 30, 24), (17, 28, 29, 21), (24, 30, 28, 17)])
_uv = me_cube_003.uv_layers.new(name='UVMap')
_uv.uv.foreach_set('vector', [0.375, 0.0, 0.625, 0.0, 0.625, 0.25, 0.375, 0.25, 0.375, 0.25, 0.625, 0.25, 0.625, 0.5, 0.375, 0.5, 0.375, 0.5, 0.625, 0.5, 0.625, 0.75, 0.375, 0.75, 0.375, 0.75, 0.625, 0.75, 0.625, 1.0, 0.375, 1.0, 0.125, 0.5, 0.375, 0.5, 0.375, 0.75, 0.125, 0.75, 0.625, 0.75, 0.625, 0.5, 0.625, 0.5, 0.625, 0.75, 0.625, 0.5, 0.875, 0.5, 0.875, 0.75, 0.625, 0.75, 0.625, 0.25, 0.625, 0.0, 0.625, 0.0, 0.625, 0.25, 0.625, 0.75, 0.625, 0.75, 0.625, 0.75, 0.625, 0.75, 0.625, 0.5, 0.625, 0.25, 0.625, 0.25, 0.625, 0.5, 0.625, 1.0, 0.625, 0.75, 0.625, 0.75, 0.625, 1.0, 0.625, 0.75, 0.875, 0.75, 0.875, 0.75, 0.625, 0.75, 0.625, 1.0, 0.625, 0.75, 0.625, 0.75, 0.625, 1.0, 0.625, 0.0, 0.625, 0.0, 0.625, 0.0, 0.625, 0.0, 0.375, 0.0, 0.375, 0.25, 0.625, 0.25, 0.625, 0.0, 0.375, 0.25, 0.375, 0.5, 0.625, 0.5, 0.625, 0.25, 0.375, 0.5, 0.375, 0.75, 0.625, 0.75, 0.625, 0.5, 0.375, 0.75, 0.375, 1.0, 0.625, 1.0, 0.625, 0.75, 0.125, 0.5, 0.125, 0.75, 0.375, 0.75, 0.375, 0.5, 0.625, 0.75, 0.625, 0.75, 0.625, 0.5, 0.625, 0.5, 0.625, 0.5, 0.625, 0.75, 0.875, 0.75, 0.875, 0.5, 0.625, 0.25, 0.625, 0.25, 0.625, 0.0, 0.625, 0.0, 0.625, 0.75, 0.625, 0.75, 0.625, 0.75, 0.625, 0.75, 0.625, 0.5, 0.625, 0.5, 0.625, 0.25, 0.625, 0.25, 0.625, 1.0, 0.625, 1.0, 0.625, 0.75, 0.625, 0.75, 0.625, 0.75, 0.625, 0.75, 0.875, 0.75, 0.875, 0.75, 0.625, 1.0, 0.625, 1.0, 0.625, 0.75, 0.625, 0.75, 0.625, 0.0, 0.625, 0.0, 0.625, 0.0, 0.625, 0.0])
me_cube_003.materials.append(mat_baremetal)
me_cube_003.update()
me_cube_004 = bpy.data.meshes.new('Cube.004')
me_cube_004.from_pydata([(-1.0, -1.0, -1.0), (-1.0, -1.0, 1.0), (-1.0, 1.0, -1.0), (-1.0, 1.0, 1.0), (1.0, -1.0, -1.0), (1.0, -1.0, 1.0), (1.0, 1.0, -1.0), (1.0, 1.0, 1.0), (-1.0, -1.0, 1.409), (-1.0, 1.0, 1.409), (1.0, -1.0, 1.409), (1.0, 1.0, 1.409), (-1.0, -4.962, 1.0), (1.0, -4.962, 1.0), (-1.0, -4.962, 1.409), (1.0, -4.962, 1.409), (-1.0, -1.0, 1.0), (-1.0, -1.0, -1.0), (-1.0, 1.0, 1.0), (-1.0, 1.0, -1.0), (1.0, -1.0, 1.0), (1.0, -1.0, -1.0), (1.0, 1.0, 1.0), (1.0, 1.0, -1.0), (-1.0, -1.0, -1.409), (-1.0, 1.0, -1.409), (1.0, -1.0, -1.409), (1.0, 1.0, -1.409), (-1.0, -4.962, -1.0), (1.0, -4.962, -1.0), (-1.0, -4.962, -1.409), (1.0, -4.962, -1.409)], [], [(0, 1, 3, 2), (2, 3, 7, 6), (6, 7, 5, 4), (4, 5, 1, 0), (2, 6, 4, 0), (5, 7, 11, 10), (11, 9, 8, 10), (3, 1, 8, 9), (5, 10, 15, 13), (7, 3, 9, 11), (12, 13, 15, 14), (10, 8, 14, 15), (1, 5, 13, 12), (8, 1, 12, 14), (16, 18, 19, 17), (18, 22, 23, 19), (22, 20, 21, 23), (20, 16, 17, 21), (18, 16, 20, 22), (21, 26, 27, 23), (27, 26, 24, 25), (19, 25, 24, 17), (21, 29, 31, 26), (23, 27, 25, 19), (28, 30, 31, 29), (26, 31, 30, 24), (17, 28, 29, 21), (24, 30, 28, 17)])
_uv = me_cube_004.uv_layers.new(name='UVMap')
_uv.uv.foreach_set('vector', [0.375, 0.0, 0.625, 0.0, 0.625, 0.25, 0.375, 0.25, 0.375, 0.25, 0.625, 0.25, 0.625, 0.5, 0.375, 0.5, 0.375, 0.5, 0.625, 0.5, 0.625, 0.75, 0.375, 0.75, 0.375, 0.75, 0.625, 0.75, 0.625, 1.0, 0.375, 1.0, 0.125, 0.5, 0.375, 0.5, 0.375, 0.75, 0.125, 0.75, 0.625, 0.75, 0.625, 0.5, 0.625, 0.5, 0.625, 0.75, 0.625, 0.5, 0.875, 0.5, 0.875, 0.75, 0.625, 0.75, 0.625, 0.25, 0.625, 0.0, 0.625, 0.0, 0.625, 0.25, 0.625, 0.75, 0.625, 0.75, 0.625, 0.75, 0.625, 0.75, 0.625, 0.5, 0.625, 0.25, 0.625, 0.25, 0.625, 0.5, 0.625, 1.0, 0.625, 0.75, 0.625, 0.75, 0.625, 1.0, 0.625, 0.75, 0.875, 0.75, 0.875, 0.75, 0.625, 0.75, 0.625, 1.0, 0.625, 0.75, 0.625, 0.75, 0.625, 1.0, 0.625, 0.0, 0.625, 0.0, 0.625, 0.0, 0.625, 0.0, 0.375, 0.0, 0.375, 0.25, 0.625, 0.25, 0.625, 0.0, 0.375, 0.25, 0.375, 0.5, 0.625, 0.5, 0.625, 0.25, 0.375, 0.5, 0.375, 0.75, 0.625, 0.75, 0.625, 0.5, 0.375, 0.75, 0.375, 1.0, 0.625, 1.0, 0.625, 0.75, 0.125, 0.5, 0.125, 0.75, 0.375, 0.75, 0.375, 0.5, 0.625, 0.75, 0.625, 0.75, 0.625, 0.5, 0.625, 0.5, 0.625, 0.5, 0.625, 0.75, 0.875, 0.75, 0.875, 0.5, 0.625, 0.25, 0.625, 0.25, 0.625, 0.0, 0.625, 0.0, 0.625, 0.75, 0.625, 0.75, 0.625, 0.75, 0.625, 0.75, 0.625, 0.5, 0.625, 0.5, 0.625, 0.25, 0.625, 0.25, 0.625, 1.0, 0.625, 1.0, 0.625, 0.75, 0.625, 0.75, 0.625, 0.75, 0.625, 0.75, 0.875, 0.75, 0.875, 0.75, 0.625, 1.0, 0.625, 1.0, 0.625, 0.75, 0.625, 0.75, 0.625, 0.0, 0.625, 0.0, 0.625, 0.0, 0.625, 0.0])
me_cube_004.materials.append(mat_baremetal)
me_cube_004.update()
me_cube_005 = bpy.data.meshes.new('Cube.005')
me_cube_005.from_pydata([(-1.204, -1.0, -1.238), (-1.204, -1.0, 1.238), (-0.4145, 0.1076, 0.2563), (-0.4145, 0.1076, 0.5538), (1.204, -1.0, -1.238), (1.204, -1.0, 1.238), (0.713, 0.1076, 0.2563), (0.713, 0.1076, 0.5538), (-1.0, 1.0, 1.0), (-1.0, 1.0, -1.0), (1.0, 1.0, -1.0), (1.0, 1.0, 1.0), (-0.4348, 1.0, 0.574), (-0.4348, 1.0, 0.2361), (0.7332, 1.0, 0.2361), (0.7332, 1.0, 0.574)], [], [(0, 1, 8, 9), (2, 3, 7, 6), (10, 11, 5, 4), (4, 5, 1, 0), (9, 10, 4, 0), (11, 8, 1, 5), (12, 13, 9, 8), (13, 14, 10, 9), (15, 12, 8, 11), (14, 15, 11, 10), (3, 2, 13, 12), (2, 6, 14, 13), (7, 3, 12, 15), (6, 7, 15, 14)])
me_cube_005.polygons.foreach_set('material_index', [0, 1, 0, 0, 0, 0, 0, 0, 0, 0, 0, 0, 0, 0])
_uv = me_cube_005.uv_layers.new(name='UVMap')
_uv.uv.foreach_set('vector', [0.375, 0.0, 0.625, 0.0, 0.625, 0.25, 0.375, 0.25, 0.4495, 0.3196, 0.5505, 0.3196, 0.5505, 0.4304, 0.4495, 0.4304, 0.375, 0.5, 0.625, 0.5, 0.625, 0.75, 0.375, 0.75, 0.375, 0.75, 0.625, 0.75, 0.625, 1.0, 0.375, 1.0, 0.125, 0.5, 0.375, 0.5, 0.375, 0.75, 0.125, 0.75, 0.625, 0.5, 0.875, 0.5, 0.875, 0.75, 0.625, 0.75, 0.5574, 0.3176, 0.4426, 0.3176, 0.375, 0.25, 0.625, 0.25, 0.4426, 0.3176, 0.4426, 0.4324, 0.375, 0.5, 0.375, 0.25, 0.5574, 0.4324, 0.5574, 0.3176, 0.625, 0.25, 0.625, 0.5, 0.4426, 0.4324, 0.5574, 0.4324, 0.625, 0.5, 0.375, 0.5, 0.5505, 0.3196, 0.4495, 0.3196, 0.4426, 0.3176, 0.5574, 0.3176, 0.4495, 0.3196, 0.4495, 0.4304, 0.4426, 0.4324, 0.4426, 0.3176, 0.5505, 0.4304, 0.5505, 0.3196, 0.5574, 0.3176, 0.5574, 0.4324, 0.4495, 0.4304, 0.5505, 0.4304, 0.5574, 0.4324, 0.4426, 0.4324])
me_cube_005.materials.append(mat_controlpanelmaterial)
me_cube_005.materials.append(mat_material)
me_cube_005.update()
me_cube_006 = bpy.data.meshes.new('Cube.006')
me_cube_006.from_pydata([(-1.0, -1.0, -1.0), (-1.0, -1.0, 1.0), (-1.0, 1.0, -1.0), (-1.0, 1.0, 1.0), (1.0, -1.0, -1.0), (1.0, -1.0, 1.0), (1.0, 1.0, -1.0), (1.0, 1.0, 1.0)], [], [(0, 1, 3, 2), (2, 3, 7, 6), (6, 7, 5, 4), (4, 5, 1, 0), (2, 6, 4, 0), (7, 3, 1, 5)])
_uv = me_cube_006.uv_layers.new(name='UVMap')
_uv.uv.foreach_set('vector', [0.375, 0.0, 0.625, 0.0, 0.625, 0.25, 0.375, 0.25, 0.375, 0.25, 0.625, 0.25, 0.625, 0.5, 0.375, 0.5, 0.375, 0.5, 0.625, 0.5, 0.625, 0.75, 0.375, 0.75, 0.375, 0.75, 0.625, 0.75, 0.625, 1.0, 0.375, 1.0, 0.125, 0.5, 0.375, 0.5, 0.375, 0.75, 0.125, 0.75, 0.625, 0.5, 0.875, 0.5, 0.875, 0.75, 0.625, 0.75])
me_cube_006.materials.append(mat_buttonfirstmaterial)
me_cube_006.update()
me_cube_007 = bpy.data.meshes.new('Cube.007')
me_cube_007.from_pydata([(-1.0, -1.0, -1.0), (-1.0, -1.0, 1.0), (-1.0, 1.0, -1.0), (-1.0, 1.0, 1.0), (1.0, -1.0, -1.0), (1.0, -1.0, 1.0), (1.0, 1.0, -1.0), (1.0, 1.0, 1.0)], [], [(0, 1, 3, 2), (2, 3, 7, 6), (6, 7, 5, 4), (4, 5, 1, 0), (2, 6, 4, 0), (7, 3, 1, 5)])
_uv = me_cube_007.uv_layers.new(name='UVMap')
_uv.uv.foreach_set('vector', [0.375, 0.0, 0.625, 0.0, 0.625, 0.25, 0.375, 0.25, 0.375, 0.25, 0.625, 0.25, 0.625, 0.5, 0.375, 0.5, 0.375, 0.5, 0.625, 0.5, 0.625, 0.75, 0.375, 0.75, 0.375, 0.75, 0.625, 0.75, 0.625, 1.0, 0.375, 1.0, 0.125, 0.5, 0.375, 0.5, 0.375, 0.75, 0.125, 0.75, 0.625, 0.5, 0.875, 0.5, 0.875, 0.75, 0.625, 0.75])
me_cube_007.materials.append(mat_buttonfirstmaterial)
me_cube_007.update()
me_cube_008 = bpy.data.meshes.new('Cube.008')
me_cube_008.from_pydata([(-1.0, -1.0, -1.0), (-1.0, -1.0, 1.0), (-1.0, 1.0, -1.0), (-1.0, 1.0, 1.0), (1.0, -1.0, -1.0), (1.0, -1.0, 1.0), (1.0, 1.0, -1.0), (1.0, 1.0, 1.0)], [], [(0, 1, 3, 2), (2, 3, 7, 6), (6, 7, 5, 4), (4, 5, 1, 0), (2, 6, 4, 0), (7, 3, 1, 5)])
_uv = me_cube_008.uv_layers.new(name='UVMap')
_uv.uv.foreach_set('vector', [0.375, 0.0, 0.625, 0.0, 0.625, 0.25, 0.375, 0.25, 0.375, 0.25, 0.625, 0.25, 0.625, 0.5, 0.375, 0.5, 0.375, 0.5, 0.625, 0.5, 0.625, 0.75, 0.375, 0.75, 0.375, 0.75, 0.625, 0.75, 0.625, 1.0, 0.375, 1.0, 0.125, 0.5, 0.375, 0.5, 0.375, 0.75, 0.125, 0.75, 0.625, 0.5, 0.875, 0.5, 0.875, 0.75, 0.625, 0.75])
me_cube_008.materials.append(mat_buttonfirstmaterial)
me_cube_008.update()
me_cube_009 = bpy.data.meshes.new('Cube.009')
me_cube_009.from_pydata([(-1.0, -1.0, -1.0), (-1.0, -1.0, 1.0), (-1.0, 1.0, -1.0), (-1.0, 1.0, 1.0), (1.0, -1.0, -1.0), (1.0, -1.0, 1.0), (1.0, 1.0, -1.0), (1.0, 1.0, 1.0)], [], [(0, 1, 3, 2), (2, 3, 7, 6), (6, 7, 5, 4), (4, 5, 1, 0), (2, 6, 4, 0), (7, 3, 1, 5)])
me_cube_009.polygons.foreach_set('material_index', [1, 1, 1, 1, 1, 1])
_uv = me_cube_009.uv_layers.new(name='UVMap')
_uv.uv.foreach_set('vector', [0.375, 0.0, 0.625, 0.0, 0.625, 0.25, 0.375, 0.25, 0.375, 0.25, 0.625, 0.25, 0.625, 0.5, 0.375, 0.5, 0.375, 0.5, 0.625, 0.5, 0.625, 0.75, 0.375, 0.75, 0.375, 0.75, 0.625, 0.75, 0.625, 1.0, 0.375, 1.0, 0.125, 0.5, 0.375, 0.5, 0.375, 0.75, 0.125, 0.75, 0.625, 0.5, 0.875, 0.5, 0.875, 0.75, 0.625, 0.75])
me_cube_009.materials.append(mat_buttonfirstmaterial)
me_cube_009.materials.append(mat_buttonsecondmaterial)
me_cube_009.update()
me_cube_010 = bpy.data.meshes.new('Cube.010')
me_cube_010.from_pydata([(-0.0495, -0.2808, -0.2808), (-0.0495, -0.2808, 0.2808), (-0.0495, 0.2808, -0.2808), (-0.0495, 0.2808, 0.2808), (0.0587, -0.2808, -0.2808), (0.0587, -0.2808, 0.2808), (0.0587, 0.2808, -0.2808), (0.0587, 0.2808, 0.2808), (-0.0495, -2.096e-09, -0.3423), (-0.0495, -0.3423, -2.327e-07), (-0.0495, -6.28e-09, 0.3423), (-0.0495, 0.3423, -2.332e-07), (0.0046, 0.2433, -0.2433), (0.0046, 0.2433, 0.2433), (0.0587, 0.3423, -2.332e-07), (0.0587, -1.203e-08, -0.3423), (0.0587, -3.665e-09, 0.3423), (0.0587, -0.3423, -2.332e-07), (0.0046, -0.2433, -0.2433), (0.0046, -0.2433, 0.2433), (-0.0495, -9.418e-09, -2.285e-07), (0.0046, 0.3351, -2.042e-07), (0.0587, -9.941e-09, -2.285e-07), (0.0046, -0.3351, -2.042e-07), (0.0046, -4.287e-09, -0.3198), (0.0046, -7.633e-09, 0.3198)], [], [(0, 9, 20, 8), (9, 1, 10, 20), (20, 10, 3, 11), (8, 20, 11, 2), (2, 11, 21, 12), (11, 3, 13, 21), (21, 13, 7, 14), (12, 21, 14, 6), (6, 14, 22, 15), (14, 7, 16, 22), (22, 16, 5, 17), (15, 22, 17, 4), (4, 17, 23, 18), (17, 5, 19, 23), (23, 19, 1, 9), (18, 23, 9, 0), (2, 12, 24, 8), (12, 6, 15, 24), (24, 15, 4, 18), (8, 24, 18, 0), (7, 13, 25, 16), (13, 3, 10, 25), (25, 10, 1, 19), (16, 25, 19, 5)])
_uv = me_cube_010.uv_layers.new(name='UVMap')
_uv.uv.foreach_set('vector', [0.375, 0.0, 0.5, 0.0, 0.5, 0.125, 0.375, 0.125, 0.5, 0.0, 0.625, 0.0, 0.625, 0.125, 0.5, 0.125, 0.5, 0.125, 0.625, 0.125, 0.625, 0.25, 0.5, 0.25, 0.375, 0.125, 0.5, 0.125, 0.5, 0.25, 0.375, 0.25, 0.375, 0.25, 0.5, 0.25, 0.5, 0.375, 0.375, 0.375, 0.5, 0.25, 0.625, 0.25, 0.625, 0.375, 0.5, 0.375, 0.5, 0.375, 0.625, 0.375, 0.625, 0.5, 0.5, 0.5, 0.375, 0.375, 0.5, 0.375, 0.5, 0.5, 0.375, 0.5, 0.375, 0.5, 0.5, 0.5, 0.5, 0.625, 0.375, 0.625, 0.5, 0.5, 0.625, 0.5, 0.625, 0.625, 0.5, 0.625, 0.5, 0.625, 0.625, 0.625, 0.625, 0.75, 0.5, 0.75, 0.375, 0.625, 0.5, 0.625, 0.5, 0.75, 0.375, 0.75, 0.375, 0.75, 0.5, 0.75, 0.5, 0.875, 0.375, 0.875, 0.5, 0.75, 0.625, 0.75, 0.625, 0.875, 0.5, 0.875, 0.5, 0.875, 0.625, 0.875, 0.625, 1.0, 0.5, 1.0, 0.375, 0.875, 0.5, 0.875, 0.5, 1.0, 0.375, 1.0, 0.125, 0.5, 0.25, 0.5, 0.25, 0.625, 0.125, 0.625, 0.25, 0.5, 0.375, 0.5, 0.375, 0.625, 0.25, 0.625, 0.25, 0.625, 0.375, 0.625, 0.375, 0.75, 0.25, 0.75, 0.125, 0.625, 0.25, 0.625, 0.25, 0.75, 0.125, 0.75, 0.625, 0.5, 0.75, 0.5, 0.75, 0.625, 0.625, 0.625, 0.75, 0.5, 0.875, 0.5, 0.875, 0.625, 0.75, 0.625, 0.75, 0.625, 0.875, 0.625, 0.875, 0.75, 0.75, 0.75, 0.625, 0.625, 0.75, 0.625, 0.75, 0.75, 0.625, 0.75])
me_cube_010.materials.append(mat_baremetal)
me_cube_010.update()
me_cube_011 = bpy.data.meshes.new('Cube.011')
me_cube_011.from_pydata([(-1.0, -1.0, -1.0), (-1.0, -1.0, 1.0), (-1.0, 1.0, -1.0), (-1.0, 1.0, 1.0), (1.0, -1.0, -1.0), (1.0, -1.0, 1.0), (1.0, 1.0, -1.0), (1.0, 1.0, 1.0)], [], [(0, 1, 3, 2), (2, 3, 7, 6), (6, 7, 5, 4), (4, 5, 1, 0), (2, 6, 4, 0), (7, 3, 1, 5)])
_uv = me_cube_011.uv_layers.new(name='UVMap')
_uv.uv.foreach_set('vector', [0.375, 0.0, 0.625, 0.0, 0.625, 0.25, 0.375, 0.25, 0.375, 0.25, 0.625, 0.25, 0.625, 0.5, 0.375, 0.5, 0.375, 0.5, 0.625, 0.5, 0.625, 0.75, 0.375, 0.75, 0.375, 0.75, 0.625, 0.75, 0.625, 1.0, 0.375, 1.0, 0.125, 0.5, 0.375, 0.5, 0.375, 0.75, 0.125, 0.75, 0.625, 0.5, 0.875, 0.5, 0.875, 0.75, 0.625, 0.75])
me_cube_011.materials.append(mat_baremetal)
me_cube_011.update()
me_cube_012 = bpy.data.meshes.new('Cube.012')
me_cube_012.from_pydata([(-0.0495, -0.2808, -0.2808), (-0.0495, -0.2808, 0.2808), (-0.0495, 0.2808, -0.2808), (-0.0495, 0.2808, 0.2808), (0.0587, -0.2808, -0.2808), (0.0587, -0.2808, 0.2808), (0.0587, 0.2808, -0.2808), (0.0587, 0.2808, 0.2808), (-0.0495, -2.096e-09, -0.3423), (-0.0495, -0.3423, -2.327e-07), (-0.0495, -6.28e-09, 0.3423), (-0.0495, 0.3423, -2.332e-07), (0.0046, 0.2433, -0.2433), (0.0046, 0.2433, 0.2433), (0.0587, 0.3423, -2.332e-07), (0.0587, -1.203e-08, -0.3423), (0.0587, -3.665e-09, 0.3423), (0.0587, -0.3423, -2.332e-07), (0.0046, -0.2433, -0.2433), (0.0046, -0.2433, 0.2433), (-0.0495, -9.418e-09, -2.285e-07), (0.0046, 0.3351, -2.042e-07), (0.0587, -9.941e-09, -2.285e-07), (0.0046, -0.3351, -2.042e-07), (0.0046, -4.287e-09, -0.3198), (0.0046, -7.633e-09, 0.3198)], [], [(0, 9, 20, 8), (9, 1, 10, 20), (20, 10, 3, 11), (8, 20, 11, 2), (2, 11, 21, 12), (11, 3, 13, 21), (21, 13, 7, 14), (12, 21, 14, 6), (6, 14, 22, 15), (14, 7, 16, 22), (22, 16, 5, 17), (15, 22, 17, 4), (4, 17, 23, 18), (17, 5, 19, 23), (23, 19, 1, 9), (18, 23, 9, 0), (2, 12, 24, 8), (12, 6, 15, 24), (24, 15, 4, 18), (8, 24, 18, 0), (7, 13, 25, 16), (13, 3, 10, 25), (25, 10, 1, 19), (16, 25, 19, 5)])
_uv = me_cube_012.uv_layers.new(name='UVMap')
_uv.uv.foreach_set('vector', [0.375, 0.0, 0.5, 0.0, 0.5, 0.125, 0.375, 0.125, 0.5, 0.0, 0.625, 0.0, 0.625, 0.125, 0.5, 0.125, 0.5, 0.125, 0.625, 0.125, 0.625, 0.25, 0.5, 0.25, 0.375, 0.125, 0.5, 0.125, 0.5, 0.25, 0.375, 0.25, 0.375, 0.25, 0.5, 0.25, 0.5, 0.375, 0.375, 0.375, 0.5, 0.25, 0.625, 0.25, 0.625, 0.375, 0.5, 0.375, 0.5, 0.375, 0.625, 0.375, 0.625, 0.5, 0.5, 0.5, 0.375, 0.375, 0.5, 0.375, 0.5, 0.5, 0.375, 0.5, 0.375, 0.5, 0.5, 0.5, 0.5, 0.625, 0.375, 0.625, 0.5, 0.5, 0.625, 0.5, 0.625, 0.625, 0.5, 0.625, 0.5, 0.625, 0.625, 0.625, 0.625, 0.75, 0.5, 0.75, 0.375, 0.625, 0.5, 0.625, 0.5, 0.75, 0.375, 0.75, 0.375, 0.75, 0.5, 0.75, 0.5, 0.875, 0.375, 0.875, 0.5, 0.75, 0.625, 0.75, 0.625, 0.875, 0.5, 0.875, 0.5, 0.875, 0.625, 0.875, 0.625, 1.0, 0.5, 1.0, 0.375, 0.875, 0.5, 0.875, 0.5, 1.0, 0.375, 1.0, 0.125, 0.5, 0.25, 0.5, 0.25, 0.625, 0.125, 0.625, 0.25, 0.5, 0.375, 0.5, 0.375, 0.625, 0.25, 0.625, 0.25, 0.625, 0.375, 0.625, 0.375, 0.75, 0.25, 0.75, 0.125, 0.625, 0.25, 0.625, 0.25, 0.75, 0.125, 0.75, 0.625, 0.5, 0.75, 0.5, 0.75, 0.625, 0.625, 0.625, 0.75, 0.5, 0.875, 0.5, 0.875, 0.625, 0.75, 0.625, 0.75, 0.625, 0.875, 0.625, 0.875, 0.75, 0.75, 0.75, 0.625, 0.625, 0.75, 0.625, 0.75, 0.75, 0.625, 0.75])
me_cube_012.materials.append(mat_baremetal)
me_cube_012.update()
me_cube_013 = bpy.data.meshes.new('Cube.013')
me_cube_013.from_pydata([(-1.0, -1.0, -1.0), (-1.0, -1.0, 1.0), (-1.0, 1.0, -1.0), (-1.0, 1.0, 1.0), (1.0, -1.0, -1.0), (1.0, -1.0, 1.0), (1.0, 1.0, -1.0), (1.0, 1.0, 1.0)], [], [(0, 1, 3, 2), (2, 3, 7, 6), (6, 7, 5, 4), (4, 5, 1, 0), (2, 6, 4, 0), (7, 3, 1, 5)])
_uv = me_cube_013.uv_layers.new(name='UVMap')
_uv.uv.foreach_set('vector', [0.375, 0.0, 0.625, 0.0, 0.625, 0.25, 0.375, 0.25, 0.375, 0.25, 0.625, 0.25, 0.625, 0.5, 0.375, 0.5, 0.375, 0.5, 0.625, 0.5, 0.625, 0.75, 0.375, 0.75, 0.375, 0.75, 0.625, 0.75, 0.625, 1.0, 0.375, 1.0, 0.125, 0.5, 0.375, 0.5, 0.375, 0.75, 0.125, 0.75, 0.625, 0.5, 0.875, 0.5, 0.875, 0.75, 0.625, 0.75])
me_cube_013.materials.append(mat_baremetal)
me_cube_013.update()
me_cube_014 = bpy.data.meshes.new('Cube.014')
me_cube_014.from_pydata([(-0.5731, -0.00448, -0.5731), (-0.5731, -0.00448, 0.5731), (-1.086, 2.027, -1.086), (-1.086, 2.027, 1.086), (0.5731, -0.00448, -0.5731), (0.5731, -0.00448, 0.5731), (1.086, 2.027, -1.086), (1.086, 2.027, 1.086), (-1.086, 2.291, 1.086), (-0.98, 2.397, 0.98), (-0.98, 2.397, -0.98), (-1.086, 2.291, -1.086), (0.98, 2.397, -0.98), (1.086, 2.291, -1.086), (1.086, 2.291, 1.086), (0.98, 2.397, 0.98)], [], [(0, 1, 3, 2), (6, 2, 11, 13), (6, 7, 5, 4), (4, 5, 1, 0), (2, 6, 4, 0), (7, 3, 1, 5), (3, 7, 14, 8), (10, 9, 15, 12), (7, 6, 13, 14), (9, 10, 11, 8), (13, 11, 10, 12), (8, 14, 15, 9), (14, 13, 12, 15), (2, 3, 8, 11)])
me_cube_014.polygons.foreach_set('material_index', [0, 1, 0, 0, 0, 0, 1, 2, 1, 1, 1, 1, 1, 1])
_uv = me_cube_014.uv_layers.new(name='UVMap')
_uv.uv.foreach_set('vector', [0.375, 0.0, 0.625, 0.0, 0.625, 0.25, 0.375, 0.25, 0.375, 0.5, 0.125, 0.5, 0.125, 0.5, 0.375, 0.5, 0.375, 0.5, 0.625, 0.5, 0.625, 0.75, 0.375, 0.75, 0.375, 0.75, 0.625, 0.75, 0.625, 1.0, 0.375, 1.0, 0.125, 0.5, 0.375, 0.5, 0.375, 0.75, 0.125, 0.75, 0.625, 0.5, 0.875, 0.5, 0.875, 0.75, 0.625, 0.75, 0.875, 0.5, 0.625, 0.5, 0.625, 0.5, 0.875, 0.5, 0.3872, 0.2622, 0.6128, 0.2622, 0.6128, 0.4878, 0.3872, 0.4878, 0.625, 0.5, 0.375, 0.5, 0.375, 0.5, 0.625, 0.5, 0.6128, 0.2622, 0.3872, 0.2622, 0.375, 0.25, 0.625, 0.25, 0.375, 0.5, 0.375, 0.25, 0.3872, 0.2622, 0.3872, 0.4878, 0.625, 0.25, 0.625, 0.5, 0.6128, 0.4878, 0.6128, 0.2622, 0.625, 0.5, 0.375, 0.5, 0.3872, 0.4878, 0.6128, 0.4878, 0.375, 0.25, 0.625, 0.25, 0.625, 0.25, 0.375, 0.25])
me_cube_014.materials.append(mat_handmaterial)
me_cube_014.materials.append(mat_handedgematerial)
me_cube_014.materials.append(mat_handendmaterial)
me_cube_014.update()
me_cube_017 = bpy.data.meshes.new('Cube.017')
me_cube_017.from_pydata([(-1.0, -0.8536, -1.112), (-1.0, -0.8536, 1.112), (-1.0, 0.8536, -1.112), (-1.0, 0.8536, 1.112), (1.0, -0.8536, -1.112), (1.0, -0.8536, 1.112), (1.0, 0.8536, -1.112), (1.0, 0.8536, 1.112), (-1.0, -1.055e-07, -1.573), (-1.0, 1.055e-07, 1.573), (1.0, -5.276e-08, -1.573), (1.0, 5.276e-08, 1.573), (-1.0, -1.207, 3.609e-06), (-1.0, 1.207, 3.334e-06), (1.0, 1.207, 3.402e-06), (1.0, -1.207, 3.54e-06), (1.0, 0.0, 3.471e-06), (-1.0, 0.0, 3.471e-06)], [], [(17, 9, 3, 13), (13, 3, 7, 14), (16, 11, 5, 15), (15, 5, 1, 12), (8, 10, 4, 0), (11, 9, 1, 5), (7, 3, 9, 11), (2, 6, 10, 8), (14, 7, 11, 16), (12, 1, 9, 17), (0, 12, 17, 8), (6, 14, 16, 10), (4, 15, 12, 0), (10, 16, 15, 4), (2, 13, 14, 6), (8, 17, 13, 2)])
_uv = me_cube_017.uv_layers.new(name='UVMap')
_uv.uv.foreach_set('vector', [0.5, 0.125, 0.625, 0.125, 0.625, 0.25, 0.5, 0.25, 0.5, 0.25, 0.625, 0.25, 0.625, 0.5, 0.5, 0.5, 0.5, 0.625, 0.625, 0.625, 0.625, 0.75, 0.5, 0.75, 0.5, 0.75, 0.625, 0.75, 0.625, 1.0, 0.5, 1.0, 0.125, 0.625, 0.375, 0.625, 0.375, 0.75, 0.125, 0.75, 0.625, 0.625, 0.875, 0.625, 0.875, 0.75, 0.625, 0.75, 0.625, 0.5, 0.875, 0.5, 0.875, 0.625, 0.625, 0.625, 0.125, 0.5, 0.375, 0.5, 0.375, 0.625, 0.125, 0.625, 0.5, 0.5, 0.625, 0.5, 0.625, 0.625, 0.5, 0.625, 0.5, 0.0, 0.625, 0.0, 0.625, 0.125, 0.5, 0.125, 0.375, 0.0, 0.5, 0.0, 0.5, 0.125, 0.375, 0.125, 0.375, 0.5, 0.5, 0.5, 0.5, 0.625, 0.375, 0.625, 0.375, 0.75, 0.5, 0.75, 0.5, 1.0, 0.375, 1.0, 0.375, 0.625, 0.5, 0.625, 0.5, 0.75, 0.375, 0.75, 0.375, 0.25, 0.5, 0.25, 0.5, 0.5, 0.375, 0.5, 0.375, 0.125, 0.5, 0.125, 0.5, 0.25, 0.375, 0.25])
me_cube_017.materials.append(mat_baremetal)
me_cube_017.update()
me_cube_018 = bpy.data.meshes.new('Cube.018')
me_cube_018.from_pydata([(-0.0495, -0.2808, -0.2808), (-0.0495, -0.2808, 0.2808), (-0.0495, 0.2808, -0.2808), (-0.0495, 0.2808, 0.2808), (0.0587, -0.2808, -0.2808), (0.0587, -0.2808, 0.2808), (0.0587, 0.2808, -0.2808), (0.0587, 0.2808, 0.2808), (-0.0495, -2.096e-09, -0.3423), (-0.0495, -0.3423, -2.327e-07), (-0.0495, -6.28e-09, 0.3423), (-0.0495, 0.3423, -2.332e-07), (0.0046, 0.2433, -0.2433), (0.0046, 0.2433, 0.2433), (0.0587, 0.3423, -2.332e-07), (0.0587, -1.203e-08, -0.3423), (0.0587, -3.665e-09, 0.3423), (0.0587, -0.3423, -2.332e-07), (0.0046, -0.2433, -0.2433), (0.0046, -0.2433, 0.2433), (-0.0495, -9.418e-09, -2.285e-07), (0.0046, 0.3351, -2.042e-07), (0.0587, -9.941e-09, -2.285e-07), (0.0046, -0.3351, -2.042e-07), (0.0046, -4.287e-09, -0.3198), (0.0046, -7.633e-09, 0.3198)], [], [(0, 9, 20, 8), (9, 1, 10, 20), (20, 10, 3, 11), (8, 20, 11, 2), (2, 11, 21, 12), (11, 3, 13, 21), (21, 13, 7, 14), (12, 21, 14, 6), (6, 14, 22, 15), (14, 7, 16, 22), (22, 16, 5, 17), (15, 22, 17, 4), (4, 17, 23, 18), (17, 5, 19, 23), (23, 19, 1, 9), (18, 23, 9, 0), (2, 12, 24, 8), (12, 6, 15, 24), (24, 15, 4, 18), (8, 24, 18, 0), (7, 13, 25, 16), (13, 3, 10, 25), (25, 10, 1, 19), (16, 25, 19, 5)])
_uv = me_cube_018.uv_layers.new(name='UVMap')
_uv.uv.foreach_set('vector', [0.375, 0.0, 0.5, 0.0, 0.5, 0.125, 0.375, 0.125, 0.5, 0.0, 0.625, 0.0, 0.625, 0.125, 0.5, 0.125, 0.5, 0.125, 0.625, 0.125, 0.625, 0.25, 0.5, 0.25, 0.375, 0.125, 0.5, 0.125, 0.5, 0.25, 0.375, 0.25, 0.375, 0.25, 0.5, 0.25, 0.5, 0.375, 0.375, 0.375, 0.5, 0.25, 0.625, 0.25, 0.625, 0.375, 0.5, 0.375, 0.5, 0.375, 0.625, 0.375, 0.625, 0.5, 0.5, 0.5, 0.375, 0.375, 0.5, 0.375, 0.5, 0.5, 0.375, 0.5, 0.375, 0.5, 0.5, 0.5, 0.5, 0.625, 0.375, 0.625, 0.5, 0.5, 0.625, 0.5, 0.625, 0.625, 0.5, 0.625, 0.5, 0.625, 0.625, 0.625, 0.625, 0.75, 0.5, 0.75, 0.375, 0.625, 0.5, 0.625, 0.5, 0.75, 0.375, 0.75, 0.375, 0.75, 0.5, 0.75, 0.5, 0.875, 0.375, 0.875, 0.5, 0.75, 0.625, 0.75, 0.625, 0.875, 0.5, 0.875, 0.5, 0.875, 0.625, 0.875, 0.625, 1.0, 0.5, 1.0, 0.375, 0.875, 0.5, 0.875, 0.5, 1.0, 0.375, 1.0, 0.125, 0.5, 0.25, 0.5, 0.25, 0.625, 0.125, 0.625, 0.25, 0.5, 0.375, 0.5, 0.375, 0.625, 0.25, 0.625, 0.25, 0.625, 0.375, 0.625, 0.375, 0.75, 0.25, 0.75, 0.125, 0.625, 0.25, 0.625, 0.25, 0.75, 0.125, 0.75, 0.625, 0.5, 0.75, 0.5, 0.75, 0.625, 0.625, 0.625, 0.75, 0.5, 0.875, 0.5, 0.875, 0.625, 0.75, 0.625, 0.75, 0.625, 0.875, 0.625, 0.875, 0.75, 0.75, 0.75, 0.625, 0.625, 0.75, 0.625, 0.75, 0.75, 0.625, 0.75])
me_cube_018.materials.append(mat_baremetal)
me_cube_018.update()
me_cube_019 = bpy.data.meshes.new('Cube.019')
me_cube_019.from_pydata([(-1.0, -1.0, -1.0), (-1.0, -1.0, 1.0), (-1.0, 1.0, -1.0), (-1.0, 1.0, 1.0), (1.0, -1.0, -1.0), (1.0, -1.0, 1.0), (1.0, 1.0, -1.0), (1.0, 1.0, 1.0)], [], [(0, 1, 3, 2), (2, 3, 7, 6), (6, 7, 5, 4), (4, 5, 1, 0), (2, 6, 4, 0), (7, 3, 1, 5)])
_uv = me_cube_019.uv_layers.new(name='UVMap')
_uv.uv.foreach_set('vector', [0.375, 0.0, 0.625, 0.0, 0.625, 0.25, 0.375, 0.25, 0.375, 0.25, 0.625, 0.25, 0.625, 0.5, 0.375, 0.5, 0.375, 0.5, 0.625, 0.5, 0.625, 0.75, 0.375, 0.75, 0.375, 0.75, 0.625, 0.75, 0.625, 1.0, 0.375, 1.0, 0.125, 0.5, 0.375, 0.5, 0.375, 0.75, 0.125, 0.75, 0.625, 0.5, 0.875, 0.5, 0.875, 0.75, 0.625, 0.75])
me_cube_019.materials.append(mat_baremetal)
me_cube_019.update()
me_cube_020 = bpy.data.meshes.new('Cube.020')
me_cube_020.from_pydata([(-0.0495, -0.2808, -0.2808), (-0.0495, -0.2808, 0.2808), (-0.0495, 0.2808, -0.2808), (-0.0495, 0.2808, 0.2808), (0.0587, -0.2808, -0.2808), (0.0587, -0.2808, 0.2808), (0.0587, 0.2808, -0.2808), (0.0587, 0.2808, 0.2808), (-0.0495, -2.096e-09, -0.3423), (-0.0495, -0.3423, -2.327e-07), (-0.0495, -6.28e-09, 0.3423), (-0.0495, 0.3423, -2.332e-07), (0.0046, 0.2433, -0.2433), (0.0046, 0.2433, 0.2433), (0.0587, 0.3423, -2.332e-07), (0.0587, -1.203e-08, -0.3423), (0.0587, -3.665e-09, 0.3423), (0.0587, -0.3423, -2.332e-07), (0.0046, -0.2433, -0.2433), (0.0046, -0.2433, 0.2433), (-0.0495, -9.418e-09, -2.285e-07), (0.0046, 0.3351, -2.042e-07), (0.0587, -9.941e-09, -2.285e-07), (0.0046, -0.3351, -2.042e-07), (0.0046, -4.287e-09, -0.3198), (0.0046, -7.633e-09, 0.3198)], [], [(0, 9, 20, 8), (9, 1, 10, 20), (20, 10, 3, 11), (8, 20, 11, 2), (2, 11, 21, 12), (11, 3, 13, 21), (21, 13, 7, 14), (12, 21, 14, 6), (6, 14, 22, 15), (14, 7, 16, 22), (22, 16, 5, 17), (15, 22, 17, 4), (4, 17, 23, 18), (17, 5, 19, 23), (23, 19, 1, 9), (18, 23, 9, 0), (2, 12, 24, 8), (12, 6, 15, 24), (24, 15, 4, 18), (8, 24, 18, 0), (7, 13, 25, 16), (13, 3, 10, 25), (25, 10, 1, 19), (16, 25, 19, 5)])
_uv = me_cube_020.uv_layers.new(name='UVMap')
_uv.uv.foreach_set('vector', [0.375, 0.0, 0.5, 0.0, 0.5, 0.125, 0.375, 0.125, 0.5, 0.0, 0.625, 0.0, 0.625, 0.125, 0.5, 0.125, 0.5, 0.125, 0.625, 0.125, 0.625, 0.25, 0.5, 0.25, 0.375, 0.125, 0.5, 0.125, 0.5, 0.25, 0.375, 0.25, 0.375, 0.25, 0.5, 0.25, 0.5, 0.375, 0.375, 0.375, 0.5, 0.25, 0.625, 0.25, 0.625, 0.375, 0.5, 0.375, 0.5, 0.375, 0.625, 0.375, 0.625, 0.5, 0.5, 0.5, 0.375, 0.375, 0.5, 0.375, 0.5, 0.5, 0.375, 0.5, 0.375, 0.5, 0.5, 0.5, 0.5, 0.625, 0.375, 0.625, 0.5, 0.5, 0.625, 0.5, 0.625, 0.625, 0.5, 0.625, 0.5, 0.625, 0.625, 0.625, 0.625, 0.75, 0.5, 0.75, 0.375, 0.625, 0.5, 0.625, 0.5, 0.75, 0.375, 0.75, 0.375, 0.75, 0.5, 0.75, 0.5, 0.875, 0.375, 0.875, 0.5, 0.75, 0.625, 0.75, 0.625, 0.875, 0.5, 0.875, 0.5, 0.875, 0.625, 0.875, 0.625, 1.0, 0.5, 1.0, 0.375, 0.875, 0.5, 0.875, 0.5, 1.0, 0.375, 1.0, 0.125, 0.5, 0.25, 0.5, 0.25, 0.625, 0.125, 0.625, 0.25, 0.5, 0.375, 0.5, 0.375, 0.625, 0.25, 0.625, 0.25, 0.625, 0.375, 0.625, 0.375, 0.75, 0.25, 0.75, 0.125, 0.625, 0.25, 0.625, 0.25, 0.75, 0.125, 0.75, 0.625, 0.5, 0.75, 0.5, 0.75, 0.625, 0.625, 0.625, 0.75, 0.5, 0.875, 0.5, 0.875, 0.625, 0.75, 0.625, 0.75, 0.625, 0.875, 0.625, 0.875, 0.75, 0.75, 0.75, 0.625, 0.625, 0.75, 0.625, 0.75, 0.75, 0.625, 0.75])
me_cube_020.materials.append(mat_baremetal)
me_cube_020.update()
me_cube_021 = bpy.data.meshes.new('Cube.021')
me_cube_021.from_pydata([(-1.0, -1.0, -1.0), (-1.0, -1.0, 1.0), (-1.0, 1.0, -1.0), (-1.0, 1.0, 1.0), (1.0, -1.0, -1.0), (1.0, -1.0, 1.0), (1.0, 1.0, -1.0), (1.0, 1.0, 1.0)], [], [(0, 1, 3, 2), (2, 3, 7, 6), (6, 7, 5, 4), (4, 5, 1, 0), (2, 6, 4, 0), (7, 3, 1, 5)])
_uv = me_cube_021.uv_layers.new(name='UVMap')
_uv.uv.foreach_set('vector', [0.375, 0.0, 0.625, 0.0, 0.625, 0.25, 0.375, 0.25, 0.375, 0.25, 0.625, 0.25, 0.625, 0.5, 0.375, 0.5, 0.375, 0.5, 0.625, 0.5, 0.625, 0.75, 0.375, 0.75, 0.375, 0.75, 0.625, 0.75, 0.625, 1.0, 0.375, 1.0, 0.125, 0.5, 0.375, 0.5, 0.375, 0.75, 0.125, 0.75, 0.625, 0.5, 0.875, 0.5, 0.875, 0.75, 0.625, 0.75])
me_cube_021.materials.append(mat_baremetal)
me_cube_021.update()
me_cube_022 = bpy.data.meshes.new('Cube.022')
me_cube_022.from_pydata([(-0.5731, -0.00448, -0.5731), (-0.5731, -0.00448, 0.5731), (-1.086, 2.027, -1.086), (-1.086, 2.027, 1.086), (0.5731, -0.00448, -0.5731), (0.5731, -0.00448, 0.5731), (1.086, 2.027, -1.086), (1.086, 2.027, 1.086), (-1.086, 2.291, 1.086), (-0.98, 2.397, 0.98), (-0.98, 2.397, -0.98), (-1.086, 2.291, -1.086), (0.98, 2.397, -0.98), (1.086, 2.291, -1.086), (1.086, 2.291, 1.086), (0.98, 2.397, 0.98)], [], [(0, 1, 3, 2), (6, 2, 11, 13), (6, 7, 5, 4), (4, 5, 1, 0), (2, 6, 4, 0), (7, 3, 1, 5), (3, 7, 14, 8), (10, 9, 15, 12), (7, 6, 13, 14), (9, 10, 11, 8), (13, 11, 10, 12), (8, 14, 15, 9), (14, 13, 12, 15), (2, 3, 8, 11)])
me_cube_022.polygons.foreach_set('material_index', [0, 1, 0, 0, 0, 0, 1, 2, 1, 1, 1, 1, 1, 1])
_uv = me_cube_022.uv_layers.new(name='UVMap')
_uv.uv.foreach_set('vector', [0.375, 0.0, 0.625, 0.0, 0.625, 0.25, 0.375, 0.25, 0.375, 0.5, 0.125, 0.5, 0.125, 0.5, 0.375, 0.5, 0.375, 0.5, 0.625, 0.5, 0.625, 0.75, 0.375, 0.75, 0.375, 0.75, 0.625, 0.75, 0.625, 1.0, 0.375, 1.0, 0.125, 0.5, 0.375, 0.5, 0.375, 0.75, 0.125, 0.75, 0.625, 0.5, 0.875, 0.5, 0.875, 0.75, 0.625, 0.75, 0.875, 0.5, 0.625, 0.5, 0.625, 0.5, 0.875, 0.5, 0.3872, 0.2622, 0.6128, 0.2622, 0.6128, 0.4878, 0.3872, 0.4878, 0.625, 0.5, 0.375, 0.5, 0.375, 0.5, 0.625, 0.5, 0.6128, 0.2622, 0.3872, 0.2622, 0.375, 0.25, 0.625, 0.25, 0.375, 0.5, 0.375, 0.25, 0.3872, 0.2622, 0.3872, 0.4878, 0.625, 0.25, 0.625, 0.5, 0.6128, 0.4878, 0.6128, 0.2622, 0.625, 0.5, 0.375, 0.5, 0.3872, 0.4878, 0.6128, 0.4878, 0.375, 0.25, 0.625, 0.25, 0.625, 0.25, 0.375, 0.25])
me_cube_022.materials.append(mat_handmaterial)
me_cube_022.materials.append(mat_handedgematerial)
me_cube_022.materials.append(mat_handendmaterial)
me_cube_022.update()
me_cube_023 = bpy.data.meshes.new('Cube.023')
me_cube_023.from_pydata([(-1.0, -0.8536, -1.112), (-1.0, -0.8536, 1.112), (-1.0, 0.8536, -1.112), (-1.0, 0.8536, 1.112), (1.0, -0.8536, -1.112), (1.0, -0.8536, 1.112), (1.0, 0.8536, -1.112), (1.0, 0.8536, 1.112), (-1.0, -1.055e-07, -1.573), (-1.0, 1.055e-07, 1.573), (1.0, -5.276e-08, -1.573), (1.0, 5.276e-08, 1.573), (-1.0, -1.207, 3.609e-06), (-1.0, 1.207, 3.334e-06), (1.0, 1.207, 3.402e-06), (1.0, -1.207, 3.54e-06), (1.0, 0.0, 3.471e-06), (-1.0, 0.0, 3.471e-06)], [], [(17, 9, 3, 13), (13, 3, 7, 14), (16, 11, 5, 15), (15, 5, 1, 12), (8, 10, 4, 0), (11, 9, 1, 5), (7, 3, 9, 11), (2, 6, 10, 8), (14, 7, 11, 16), (12, 1, 9, 17), (0, 12, 17, 8), (6, 14, 16, 10), (4, 15, 12, 0), (10, 16, 15, 4), (2, 13, 14, 6), (8, 17, 13, 2)])
_uv = me_cube_023.uv_layers.new(name='UVMap')
_uv.uv.foreach_set('vector', [0.5, 0.125, 0.625, 0.125, 0.625, 0.25, 0.5, 0.25, 0.5, 0.25, 0.625, 0.25, 0.625, 0.5, 0.5, 0.5, 0.5, 0.625, 0.625, 0.625, 0.625, 0.75, 0.5, 0.75, 0.5, 0.75, 0.625, 0.75, 0.625, 1.0, 0.5, 1.0, 0.125, 0.625, 0.375, 0.625, 0.375, 0.75, 0.125, 0.75, 0.625, 0.625, 0.875, 0.625, 0.875, 0.75, 0.625, 0.75, 0.625, 0.5, 0.875, 0.5, 0.875, 0.625, 0.625, 0.625, 0.125, 0.5, 0.375, 0.5, 0.375, 0.625, 0.125, 0.625, 0.5, 0.5, 0.625, 0.5, 0.625, 0.625, 0.5, 0.625, 0.5, 0.0, 0.625, 0.0, 0.625, 0.125, 0.5, 0.125, 0.375, 0.0, 0.5, 0.0, 0.5, 0.125, 0.375, 0.125, 0.375, 0.5, 0.5, 0.5, 0.5, 0.625, 0.375, 0.625, 0.375, 0.75, 0.5, 0.75, 0.5, 1.0, 0.375, 1.0, 0.375, 0.625, 0.5, 0.625, 0.5, 0.75, 0.375, 0.75, 0.375, 0.25, 0.5, 0.25, 0.5, 0.5, 0.375, 0.5, 0.375, 0.125, 0.5, 0.125, 0.5, 0.25, 0.375, 0.25])
me_cube_023.materials.append(mat_baremetal)
me_cube_023.update()
me_cube_024 = bpy.data.meshes.new('Cube.024')
me_cube_024.from_pydata([(-0.5, 0.5, -0.5), (-0.5, 0.5, 0.5), (0.5, 0.5, -0.5), (0.5, 0.5, 0.5), (-0.5729, 0.2966, -0.5729), (-0.5729, 0.2966, 0.5729), (-0.5729, 0.5729, 0.2966), (-0.6096, 0.6096, -2.794e-09), (-0.5729, 0.5729, -0.2966), (0.2966, 0.5729, -0.5729), (1.583e-08, 0.6096, -0.6096), (-0.2966, 0.5729, -0.5729), (-0.2966, 0.5729, 0.5729), (-5.588e-09, 0.6096, 0.6096), (0.2966, 0.5729, 0.5729), (0.5729, 0.5729, 0.2966), (0.6096, 0.6096, -2.794e-09), (0.5729, 0.5729, -0.2966), (0.5729, 0.2966, -0.5729), (0.5729, 0.2966, 0.5729), (-0.729, 0.3162, -0.3162), (-0.7818, 0.3331, 1.118e-08), (-0.729, 0.3162, 0.3162), (-0.3162, 0.729, -0.3162), (-0.3331, 0.7818, -9.313e-09), (-0.3162, 0.729, 0.3162), (2.515e-08, 0.7818, -0.3331), (9.313e-09, 0.8395, 4.657e-09), (-5.588e-09, 0.7818, 0.3331), (0.3162, 0.729, -0.3162), (0.3331, 0.7818, 7.451e-09), (0.3162, 0.729, 0.3162), (0.729, 0.3162, -0.3162), (0.7818, 0.3331, -9.313e-09), (0.729, 0.3162, 0.3162), (-0.3162, 0.3162, -0.729), (-7.451e-09, 0.3331, -0.7818), (0.3162, 0.3162, -0.729), (0.3162, 0.3162, 0.729), (1.118e-08, 0.3331, 0.7818), (-0.3162, 0.3162, 0.729)], [], [(22, 5, 1, 6), (21, 22, 6, 7), (20, 21, 7, 8), (4, 20, 8, 0), (23, 24, 27, 26), (24, 25, 28, 27), (26, 27, 30, 29), (27, 28, 31, 30), (0, 8, 23, 11), (8, 7, 24, 23), (7, 6, 25, 24), (6, 1, 12, 25), (25, 12, 13, 28), (28, 13, 14, 31), (31, 14, 3, 15), (30, 31, 15, 16), (29, 30, 16, 17), (9, 29, 17, 2), (10, 26, 29, 9), (11, 23, 26, 10), (2, 17, 32, 18), (17, 16, 33, 32), (16, 15, 34, 33), (15, 3, 19, 34), (0, 11, 35, 4), (11, 10, 36, 35), (10, 9, 37, 36), (9, 2, 18, 37), (3, 14, 38, 19), (14, 13, 39, 38), (13, 12, 40, 39), (12, 1, 5, 40)])
_uv = me_cube_024.uv_layers.new(name='UVMap')
_uv.uv.foreach_set('vector', [0.5625, 0.1875, 0.625, 0.1875, 0.625, 0.25, 0.5625, 0.25, 0.5, 0.1875, 0.5625, 0.1875, 0.5625, 0.25, 0.5, 0.25, 0.4375, 0.1875, 0.5, 0.1875, 0.5, 0.25, 0.4375, 0.25, 0.375, 0.1875, 0.4375, 0.1875, 0.4375, 0.25, 0.375, 0.25, 0.4375, 0.3125, 0.5, 0.3125, 0.5, 0.375, 0.4375, 0.375, 0.5, 0.3125, 0.5625, 0.3125, 0.5625, 0.375, 0.5, 0.375, 0.4375, 0.375, 0.5, 0.375, 0.5, 0.4375, 0.4375, 0.4375, 0.5, 0.375, 0.5625, 0.375, 0.5625, 0.4375, 0.5, 0.4375, 0.375, 0.25, 0.4375, 0.25, 0.4375, 0.3125, 0.375, 0.3125, 0.4375, 0.25, 0.5, 0.25, 0.5, 0.3125, 0.4375, 0.3125, 0.5, 0.25, 0.5625, 0.25, 0.5625, 0.3125, 0.5, 0.3125, 0.5625, 0.25, 0.625, 0.25, 0.625, 0.3125, 0.5625, 0.3125, 0.5625, 0.3125, 0.625, 0.3125, 0.625, 0.375, 0.5625, 0.375, 0.5625, 0.375, 0.625, 0.375, 0.625, 0.4375, 0.5625, 0.4375, 0.5625, 0.4375, 0.625, 0.4375, 0.625, 0.5, 0.5625, 0.5, 0.5, 0.4375, 0.5625, 0.4375, 0.5625, 0.5, 0.5, 0.5, 0.4375, 0.4375, 0.5, 0.4375, 0.5, 0.5, 0.4375, 0.5, 0.375, 0.4375, 0.4375, 0.4375, 0.4375, 0.5, 0.375, 0.5, 0.375, 0.375, 0.4375, 0.375, 0.4375, 0.4375, 0.375, 0.4375, 0.375, 0.3125, 0.4375, 0.3125, 0.4375, 0.375, 0.375, 0.375, 0.375, 0.5, 0.4375, 0.5, 0.4375, 0.5625, 0.375, 0.5625, 0.4375, 0.5, 0.5, 0.5, 0.5, 0.5625, 0.4375, 0.5625, 0.5, 0.5, 0.5625, 0.5, 0.5625, 0.5625, 0.5, 0.5625, 0.5625, 0.5, 0.625, 0.5, 0.625, 0.5625, 0.5625, 0.5625, 0.125, 0.5, 0.1875, 0.5, 0.1875, 0.5625, 0.125, 0.5625, 0.1875, 0.5, 0.25, 0.5, 0.25, 0.5625, 0.1875, 0.5625, 0.25, 0.5, 0.3125, 0.5, 0.3125, 0.5625, 0.25, 0.5625, 0.3125, 0.5, 0.375, 0.5, 0.375, 0.5625, 0.3125, 0.5625, 0.625, 0.5, 0.6875, 0.5, 0.6875, 0.5625, 0.625, 0.5625, 0.6875, 0.5, 0.75, 0.5, 0.75, 0.5625, 0.6875, 0.5625, 0.75, 0.5, 0.8125, 0.5, 0.8125, 0.5625, 0.75, 0.5625, 0.8125, 0.5, 0.875, 0.5, 0.875, 0.5625, 0.8125, 0.5625])
me_cube_024.materials.append(mat_face_glass_material)
me_cube_024.update()
me_cube_025 = bpy.data.meshes.new('Cube.025')
me_cube_025.from_pydata([(0.084, 0.7587, -0.5816), (0.04843, -0.1009, 1.403), (0.084, 1.306, -0.7098), (0.04843, 0.1009, 1.394), (0.0, 1.306, -0.7098), (0.0, 0.1009, 1.394), (0.0, 0.7587, -0.5816), (0.0, -0.1009, 1.403), (0.3946, 0.5586, 1.279), (0.2263, -0.4338, 1.279), (0.0, -0.5586, 1.279), (0.0, 0.5586, 1.279), (0.6884, 0.8992, 1.063), (0.5201, -0.7744, 1.063), (0.0, -0.8992, 1.063), (0.0, 0.8992, 1.063), (0.8432, 1.082, 0.8329), (0.675, -0.9436, 0.8329), (0.0, -1.068, 0.8329), (0.0, 1.082, 0.8329), (0.8956, 1.147, 0.6476), (0.7274, -1.022, 0.6476), (0.0, -1.147, 0.6476), (0.0, 1.147, 0.6476), (0.8059, 1.175, 0.3837), (0.6377, -1.092, 0.3837), (0.0, -1.217, 0.3837), (0.0, 1.175, 0.5109), (0.8103, 1.335, 0.08201), (0.642, -1.043, 0.08201), (0.0, -1.167, 0.08201), (0.0, 1.27, 0.1835), (0.8648, 1.264, 0.01037), (0.6965, -1.001, 0.01037), (0.0, -1.126, 0.01037), (0.7972, 1.175, -0.2057), (0.6289, -0.8752, -0.2057), (0.0, -1.0, -0.2057), (0.6336, 1.251, -0.3126), (0.6336, -0.8351, -0.3126), (0.0, -0.8351, -0.3126), (0.0, 1.186, -0.3126), (0.3959, 1.277, -0.3966), (0.2276, -0.535, -0.3966), (0.0, -0.6598, -0.3966), (0.0, 1.277, -0.3966), (0.3719, 1.301, -0.5609), (0.3719, 0.6724, -0.4457), (0.0, 0.6724, -0.4457), (0.0, 1.301, -0.5609), (0.084, 0.8956, -0.6136), (0.084, 1.032, -0.6457), (0.084, 1.169, -0.6777), (0.04843, 0.05047, 1.396), (0.04843, 0.0, 1.399), (0.04843, -0.05047, 1.401), (0.0, 0.05047, 1.396), (0.0, 0.0, 1.399), (0.0, -0.05047, 1.401), (0.0, 1.169, -0.6777), (0.0, 1.032, -0.6457), (0.0, 0.8956, -0.6136), (0.3946, 0.2793, 1.279), (0.3946, 0.0, 1.279), (0.3946, -0.2793, 1.279), (0.6884, 0.4496, 1.063), (0.6884, -2.98e-08, 1.063), (0.6884, -0.4496, 1.063), (0.8116, 0.5444, 0.8329), (0.8812, 0.006784, 0.8329), (0.8649, -0.5308, 0.8329), (0.864, 0.5736, 0.6476), (0.9336, 0.0, 0.6476), (0.9173, -0.5736, 0.6476), (0.7742, 0.5772, 0.3837), (0.8059, -0.02094, 0.3837), (0.8059, -0.6191, 0.3837), (0.8103, 0.7094, 0.08201), (0.8103, 0.08375, 0.08201), (0.8103, -0.5419, 0.08201), (0.8331, 0.6668, 0.01037), (0.8648, 0.06935, 0.01037), (0.8648, -0.5281, 0.01037), (0.7655, 0.6315, -0.2057), (0.7972, 0.08767, -0.2057), (0.7972, -0.4562, -0.2057), (0.6336, 0.7297, -0.3126), (0.6336, 0.2081, -0.3126), (0.6336, -0.3135, -0.3126), (0.3959, 0.7931, -0.3966), (0.3959, 0.3088, -0.3966), (0.3959, -0.1755, -0.3966), (0.3719, 1.144, -0.5321), (0.3719, 0.9867, -0.5033), (0.3719, 0.8295, -0.4745), (0.02421, 0.1009, 1.394), (0.042, 0.7587, -0.5816), (0.042, 1.306, -0.7098), (0.02421, -0.1009, 1.403), (0.1132, -0.4962, 1.279), (0.1973, 0.5586, 1.279), (0.3442, 0.8992, 1.063), (0.2601, -0.8368, 1.063), (0.3375, -1.006, 0.8329), (0.4216, 1.082, 0.8329), (0.4478, 1.147, 0.6476), (0.3637, -1.085, 0.6476), (0.3188, -1.155, 0.3837), (0.5783, 0.9031, 0.4269), (0.6449, 1.345, 0.09767), (0.321, -1.105, 0.08201), (0.3483, -1.063, 0.01037), (0.506, 0.9968, 0.03172), (0.3661, 1.173, -0.1902), (0.3145, -0.9376, -0.2057), (0.3168, -0.8351, -0.3126), (0.2975, 1.231, -0.2842), (0.1979, 1.277, -0.3966), (0.1138, -0.5974, -0.3966), (0.1859, 0.6724, -0.4457), (0.1859, 1.301, -0.5609), (0.02421, 0.05047, 1.396), (0.02421, 0.0, 1.399), (0.02421, -0.05047, 1.401), (0.042, 1.169, -0.6777), (0.042, 1.032, -0.6457), (0.042, 0.8956, -0.6136), (0.1593, 1.046, 0.2672), (0.2429, 0.9027, 0.4832), (0.2872, 0.9968, 0.08722), (0.6792, 1.175, 0.5109), (0.4585, 1.266, -0.03109), (0.6814, 1.335, 0.08201), (0.2091, 1.188, 0.4767), (0.1173, 1.317, 0.1899), (0.2334, 1.277, 0.02604), (0.5648, 1.188, 0.4168), (0.4572, 1.275, -0.03022), (0.6554, 1.057, 0.1237), (0.12, 1.335, 0.2456), (0.2545, 1.284, 0.05612), (0.1221, 1.135, -0.03177), (0.1804, 1.053, -0.1992), (0.105, 1.106, -0.2617), (0.3168, 1.251, -0.3126), (0.3986, 1.175, -0.2057), (0.496, 1.264, -0.03325), (0.4842, 1.284, -0.00224), (0.0979, 1.195, 0.0766), (0.1257, 1.262, -0.02756), (0.1878, 1.175, -0.2057), (0.1075, 1.231, -0.2721), (0.09999, 1.326, 0.08772), (0.0, 1.071, -0.03319), (0.0, 0.9877, -0.1992), (0.0, 1.059, -0.2997), (0.0, 1.138, 0.1666)], [], [(100, 95, 3, 8), (64, 55, 1, 9), (126, 50, 0, 96), (123, 58, 7, 98), (99, 98, 7, 10), (102, 99, 10, 14), (67, 64, 9, 13), (101, 100, 8, 12), (104, 101, 12, 16), (70, 67, 13, 17), (103, 102, 14, 18), (106, 103, 18, 22), (73, 70, 17, 21), (105, 104, 16, 20), (130, 105, 20, 24), (76, 73, 21, 25), (107, 106, 22, 26), (110, 107, 26, 30), (79, 76, 25, 29), (132, 130, 24, 28), (146, 132, 28, 32), (82, 79, 29, 33), (111, 110, 30, 34), (114, 111, 34, 37), (85, 82, 33, 36), (145, 146, 32, 35), (144, 145, 35, 38), (88, 85, 36, 39), (115, 114, 37, 40), (118, 115, 40, 44), (91, 88, 39, 43), (117, 144, 38, 42), (120, 117, 42, 46), (94, 91, 43, 47), (119, 118, 44, 48), (96, 119, 48, 6), (50, 94, 47, 0), (97, 120, 46, 2), (2, 46, 92, 52), (52, 92, 93, 51), (51, 93, 94, 50), (46, 42, 89, 92), (92, 89, 90, 93), (93, 90, 91, 94), (42, 38, 86, 89), (89, 86, 87, 90), (90, 87, 88, 91), (38, 35, 83, 86), (86, 83, 84, 87), (87, 84, 85, 88), (35, 32, 80, 83), (83, 80, 81, 84), (84, 81, 82, 85), (32, 28, 77, 80), (80, 77, 78, 81), (81, 78, 79, 82), (28, 24, 74, 77), (77, 74, 75, 78), (78, 75, 76, 79), (24, 20, 71, 74), (74, 71, 72, 75), (75, 72, 73, 76), (20, 16, 68, 71), (71, 68, 69, 72), (72, 69, 70, 73), (16, 12, 65, 68), (68, 65, 66, 69), (69, 66, 67, 70), (12, 8, 62, 65), (65, 62, 63, 66), (66, 63, 64, 67), (95, 5, 56, 121), (121, 56, 57, 122), (122, 57, 58, 123), (97, 2, 52, 124), (124, 52, 51, 125), (125, 51, 50, 126), (8, 3, 53, 62), (62, 53, 54, 63), (63, 54, 55, 64), (60, 125, 126, 61), (59, 124, 125, 60), (4, 97, 124, 59), (54, 122, 123, 55), (53, 121, 122, 54), (3, 95, 121, 53), (4, 49, 120, 97), (0, 47, 119, 96), (47, 43, 118, 119), (49, 45, 117, 120), (45, 41, 144, 117), (43, 39, 115, 118), (39, 36, 114, 115), (151, 150, 113, 116), (150, 149, 131, 113), (36, 33, 111, 114), (33, 29, 110, 111), (129, 127, 138, 112), (127, 128, 108, 138), (29, 25, 107, 110), (25, 21, 106, 107), (27, 23, 105, 130), (23, 19, 104, 105), (21, 17, 103, 106), (17, 13, 102, 103), (19, 15, 101, 104), (15, 11, 100, 101), (13, 9, 99, 102), (9, 1, 98, 99), (55, 123, 98, 1), (61, 126, 96, 6), (11, 5, 95, 100), (133, 139, 31, 27), (134, 135, 149, 152), (136, 133, 27, 130), (135, 137, 131, 149), (147, 109, 132, 146), (109, 136, 130, 132), (128, 127, 139, 133), (127, 129, 140, 139), (108, 128, 133, 136), (129, 112, 147, 140), (112, 138, 109, 147), (138, 108, 136, 109), (135, 134, 139, 140), (141, 142, 154, 153), (142, 143, 155, 154), (151, 116, 144, 41), (116, 113, 145, 144), (113, 131, 146, 145), (148, 141, 153, 156), (137, 135, 140, 147), (134, 152, 31, 139), (131, 137, 147, 146), (142, 141, 149, 150), (143, 142, 150, 151), (141, 148, 152, 149), (155, 143, 151, 41), (148, 156, 31, 152)])
me_cube_025.polygons.foreach_set('use_smooth', [True] * 139)
me_cube_025.polygons.foreach_set('material_index', [0, 0, 0, 0, 0, 0, 0, 0, 0, 0, 0, 0, 0, 0, 0, 0, 0, 0, 0, 0, 0, 0, 0, 0, 0, 0, 0, 0, 0, 0, 0, 0, 0, 0, 0, 0, 0, 0, 0, 0, 0, 0, 0, 0, 0, 0, 0, 0, 0, 0, 0, 0, 0, 0, 0, 0, 0, 0, 0, 0, 0, 0, 0, 0, 0, 0, 0, 0, 0, 0, 0, 0, 0, 0, 0, 0, 0, 0, 0, 0, 0, 0, 0, 0, 0, 0, 0, 0, 0, 0, 0, 0, 0, 0, 0, 0, 0, 1, 1, 0, 0, 0, 0, 0, 0, 0, 0, 0, 0, 0, 0, 0, 0, 0, 0, 0, 0, 0, 0, 0, 0, 0, 0, 0, 0, 1, 1, 0, 0, 0, 1, 0, 0, 0, 0, 0, 0, 0, 0])
_uv = me_cube_025.uv_layers.new(name='UVMap')
_uv.uv.foreach_set('vector', [0.6103, 0.4375, 0.625, 0.4375, 0.625, 0.5, 0.6103, 0.5, 0.6103, 0.6875, 0.625, 0.6875, 0.625, 0.75, 0.6103, 0.75, 0.3125, 0.6875, 0.375, 0.6875, 0.375, 0.75, 0.3125, 0.75, 0.6875, 0.6875, 0.75, 0.6875, 0.75, 0.75, 0.6875, 0.75, 0.6103, 0.8125, 0.625, 0.8125, 0.625, 0.875, 0.6103, 0.875, 0.5736, 0.8125, 0.6103, 0.8125, 0.6103, 0.875, 0.5736, 0.875, 0.5736, 0.6875, 0.6103, 0.6875, 0.6103, 0.75, 0.5736, 0.75, 0.5736, 0.4375, 0.6103, 0.4375, 0.6103, 0.5, 0.5736, 0.5, 0.5478, 0.4375, 0.5736, 0.4375, 0.5736, 0.5, 0.5478, 0.5, 0.5478, 0.6875, 0.5736, 0.6875, 0.5736, 0.75, 0.5478, 0.75, 0.5478, 0.8125, 0.5736, 0.8125, 0.5736, 0.875, 0.5478, 0.875, 0.5271, 0.8125, 0.5478, 0.8125, 0.5478, 0.875, 0.5271, 0.875, 0.5271, 0.6875, 0.5478, 0.6875, 0.5478, 0.75, 0.5271, 0.75, 0.5271, 0.4375, 0.5478, 0.4375, 0.5478, 0.5, 0.5271, 0.5, 0.4975, 0.4375, 0.5271, 0.4375, 0.5271, 0.5, 0.4975, 0.5, 0.4975, 0.6875, 0.5271, 0.6875, 0.5271, 0.75, 0.4975, 0.75, 0.4975, 0.8125, 0.5271, 0.8125, 0.5271, 0.875, 0.4975, 0.875, 0.4637, 0.8125, 0.4975, 0.8125, 0.4975, 0.875, 0.4637, 0.875, 0.4637, 0.6875, 0.4975, 0.6875, 0.4975, 0.75, 0.4637, 0.75, 0.4637, 0.4375, 0.4975, 0.4375, 0.4975, 0.5, 0.4637, 0.5, 0.4557, 0.4375, 0.4637, 0.4375, 0.4637, 0.5, 0.4557, 0.5, 0.4557, 0.6875, 0.4637, 0.6875, 0.4637, 0.75, 0.4557, 0.75, 0.4557, 0.8125, 0.4637, 0.8125, 0.4637, 0.875, 0.4557, 0.875, 0.4315, 0.8125, 0.4557, 0.8125, 0.4557, 0.875, 0.4315, 0.875, 0.4315, 0.6875, 0.4557, 0.6875, 0.4557, 0.75, 0.4315, 0.75, 0.4315, 0.4375, 0.4557, 0.4375, 0.4557, 0.5, 0.4315, 0.5, 0.4195, 0.4375, 0.4315, 0.4375, 0.4315, 0.5, 0.4195, 0.5, 0.4195, 0.6875, 0.4315, 0.6875, 0.4315, 0.75, 0.4195, 0.75, 0.4195, 0.8125, 0.4315, 0.8125, 0.4315, 0.875, 0.4195, 0.875, 0.4101, 0.8125, 0.4195, 0.8125, 0.4195, 0.875, 0.4101, 0.875, 0.4101, 0.6875, 0.4195, 0.6875, 0.4195, 0.75, 0.4101, 0.75, 0.4101, 0.4375, 0.4195, 0.4375, 0.4195, 0.5, 0.4101, 0.5, 0.3917, 0.4375, 0.4101, 0.4375, 0.4101, 0.5, 0.3917, 0.5, 0.3917, 0.6875, 0.4101, 0.6875, 0.4101, 0.75, 0.3917, 0.75, 0.3917, 0.8125, 0.4101, 0.8125, 0.4101, 0.875, 0.3917, 0.875, 0.375, 0.8125, 0.3917, 0.8125, 0.3917, 0.875, 0.375, 0.875, 0.375, 0.6875, 0.3917, 0.6875, 0.3917, 0.75, 0.375, 0.75, 0.375, 0.4375, 0.3917, 0.4375, 0.3917, 0.5, 0.375, 0.5, 0.375, 0.5, 0.3917, 0.5, 0.3917, 0.5625, 0.375, 0.5625, 0.375, 0.5625, 0.3917, 0.5625, 0.3917, 0.625, 0.375, 0.625, 0.375, 0.625, 0.3917, 0.625, 0.3917, 0.6875, 0.375, 0.6875, 0.3917, 0.5, 0.4101, 0.5, 0.4101, 0.5625, 0.3917, 0.5625, 0.3917, 0.5625, 0.4101, 0.5625, 0.4101, 0.625, 0.3917, 0.625, 0.3917, 0.625, 0.4101, 0.625, 0.4101, 0.6875, 0.3917, 0.6875, 0.4101, 0.5, 0.4195, 0.5, 0.4195, 0.5625, 0.4101, 0.5625, 0.4101, 0.5625, 0.4195, 0.5625, 0.4195, 0.625, 0.4101, 0.625, 0.4101, 0.625, 0.4195, 0.625, 0.4195, 0.6875, 0.4101, 0.6875, 0.4195, 0.5, 0.4315, 0.5, 0.4315, 0.5625, 0.4195, 0.5625, 0.4195, 0.5625, 0.4315, 0.5625, 0.4315, 0.625, 0.4195, 0.625, 0.4195, 0.625, 0.4315, 0.625, 0.4315, 0.6875, 0.4195, 0.6875, 0.4315, 0.5, 0.4557, 0.5, 0.4557, 0.5625, 0.4315, 0.5625, 0.4315, 0.5625, 0.4557, 0.5625, 0.4557, 0.625, 0.4315, 0.625, 0.4315, 0.625, 0.4557, 0.625, 0.4557, 0.6875, 0.4315, 0.6875, 0.4557, 0.5, 0.4637, 0.5, 0.4637, 0.5625, 0.4557, 0.5625, 0.4557, 0.5625, 0.4637, 0.5625, 0.4637, 0.625, 0.4557, 0.625, 0.4557, 0.625, 0.4637, 0.625, 0.4637, 0.6875, 0.4557, 0.6875, 0.4637, 0.5, 0.4975, 0.5, 0.4975, 0.5625, 0.4637, 0.5625, 0.4637, 0.5625, 0.4975, 0.5625, 0.4975, 0.625, 0.4637, 0.625, 0.4637, 0.625, 0.4975, 0.625, 0.4975, 0.6875, 0.4637, 0.6875, 0.4975, 0.5, 0.5271, 0.5, 0.5271, 0.5625, 0.4975, 0.5625, 0.4975, 0.5625, 0.5271, 0.5625, 0.5271, 0.625, 0.4975, 0.625, 0.4975, 0.625, 0.5271, 0.625, 0.5271, 0.6875, 0.4975, 0.6875, 0.5271, 0.5, 0.5478, 0.5, 0.5478, 0.5625, 0.5271, 0.5625, 0.5271, 0.5625, 0.5478, 0.5625, 0.5478, 0.625, 0.5271, 0.625, 0.5271, 0.625, 0.5478, 0.625, 0.5478, 0.6875, 0.5271, 0.6875, 0.5478, 0.5, 0.5736, 0.5, 0.5736, 0.5625, 0.5478, 0.5625, 0.5478, 0.5625, 0.5736, 0.5625, 0.5736, 0.625, 0.5478, 0.625, 0.5478, 0.625, 0.5736, 0.625, 0.5736, 0.6875, 0.5478, 0.6875, 0.5736, 0.5, 0.6103, 0.5, 0.6103, 0.5625, 0.5736, 0.5625, 0.5736, 0.5625, 0.6103, 0.5625, 0.6103, 0.625, 0.5736, 0.625, 0.5736, 0.625, 0.6103, 0.625, 0.6103, 0.6875, 0.5736, 0.6875, 0.6875, 0.5, 0.75, 0.5, 0.75, 0.5625, 0.6875, 0.5625, 0.6875, 0.5625, 0.75, 0.5625, 0.75, 0.625, 0.6875, 0.625, 0.6875, 0.625, 0.75, 0.625, 0.75, 0.6875, 0.6875, 0.6875, 0.3125, 0.5, 0.375, 0.5, 0.375, 0.5625, 0.3125, 0.5625, 0.3125, 0.5625, 0.375, 0.5625, 0.375, 0.625, 0.3125, 0.625, 0.3125, 0.625, 0.375, 0.625, 0.375, 0.6875, 0.3125, 0.6875, 0.6103, 0.5, 0.625, 0.5, 0.625, 0.5625, 0.6103, 0.5625, 0.6103, 0.5625, 0.625, 0.5625, 0.625, 0.625, 0.6103, 0.625, 0.6103, 0.625, 0.625, 0.625, 0.625, 0.6875, 0.6103, 0.6875, 0.25, 0.625, 0.3125, 0.625, 0.3125, 0.6875, 0.25, 0.6875, 0.25, 0.5625, 0.3125, 0.5625, 0.3125, 0.625, 0.25, 0.625, 0.25, 0.5, 0.3125, 0.5, 0.3125, 0.5625, 0.25, 0.5625, 0.625, 0.625, 0.6875, 0.625, 0.6875, 0.6875, 0.625, 0.6875, 0.625, 0.5625, 0.6875, 0.5625, 0.6875, 0.625, 0.625, 0.625, 0.625, 0.5, 0.6875, 0.5, 0.6875, 0.5625, 0.625, 0.5625, 0.375, 0.375, 0.3917, 0.375, 0.3917, 0.4375, 0.375, 0.4375, 0.375, 0.75, 0.3917, 0.75, 0.3917, 0.8125, 0.375, 0.8125, 0.3917, 0.75, 0.4101, 0.75, 0.4101, 0.8125, 0.3917, 0.8125, 0.3917, 0.375, 0.4101, 0.375, 0.4101, 0.4375, 0.3917, 0.4375, 0.4101, 0.375, 0.4195, 0.375, 0.4195, 0.4375, 0.4101, 0.4375, 0.4101, 0.75, 0.4195, 0.75, 0.4195, 0.8125, 0.4101, 0.8125, 0.4195, 0.75, 0.4315, 0.75, 0.4315, 0.8125, 0.4195, 0.8125, 0.4227, 0.3814, 0.4315, 0.3805, 0.4331, 0.4317, 0.4227, 0.4304, 0.4315, 0.3805, 0.4554, 0.3755, 0.4558, 0.4323, 0.4331, 0.4317, 0.4315, 0.75, 0.4557, 0.75, 0.4557, 0.8125, 0.4315, 0.8125, 0.4557, 0.75, 0.4637, 0.75, 0.4637, 0.8125, 0.4557, 0.8125, 0.4584, 0.3821, 0.464, 0.3803, 0.4645, 0.4326, 0.4584, 0.4288, 0.464, 0.3803, 0.4934, 0.3803, 0.4935, 0.4321, 0.4645, 0.4326, 0.4637, 0.75, 0.4975, 0.75, 0.4975, 0.8125, 0.4637, 0.8125, 0.4975, 0.75, 0.5271, 0.75, 0.5271, 0.8125, 0.4975, 0.8125, 0.4975, 0.375, 0.5271, 0.375, 0.5271, 0.4375, 0.4975, 0.4375, 0.5271, 0.375, 0.5478, 0.375, 0.5478, 0.4375, 0.5271, 0.4375, 0.5271, 0.75, 0.5478, 0.75, 0.5478, 0.8125, 0.5271, 0.8125, 0.5478, 0.75, 0.5736, 0.75, 0.5736, 0.8125, 0.5478, 0.8125, 0.5478, 0.375, 0.5736, 0.375, 0.5736, 0.4375, 0.5478, 0.4375, 0.5736, 0.375, 0.6103, 0.375, 0.6103, 0.4375, 0.5736, 0.4375, 0.5736, 0.75, 0.6103, 0.75, 0.6103, 0.8125, 0.5736, 0.8125, 0.6103, 0.75, 0.625, 0.75, 0.625, 0.8125, 0.6103, 0.8125, 0.625, 0.6875, 0.6875, 0.6875, 0.6875, 0.75, 0.625, 0.75, 0.25, 0.6875, 0.3125, 0.6875, 0.3125, 0.75, 0.25, 0.75, 0.6103, 0.375, 0.625, 0.375, 0.625, 0.4375, 0.6103, 0.4375, 0.4948, 0.3783, 0.4637, 0.3783, 0.4637, 0.375, 0.4975, 0.375, 0.4626, 0.3779, 0.4572, 0.3862, 0.4554, 0.3755, 0.4617, 0.3757, 0.4948, 0.4342, 0.4948, 0.3783, 0.4975, 0.375, 0.4975, 0.4375, 0.4572, 0.3862, 0.456, 0.4316, 0.4558, 0.4323, 0.4554, 0.3755, 0.4578, 0.4313, 0.4645, 0.4342, 0.4637, 0.4375, 0.4557, 0.4375, 0.4645, 0.4342, 0.4948, 0.4342, 0.4975, 0.4375, 0.4637, 0.4375, 0.4934, 0.3803, 0.464, 0.3803, 0.4637, 0.3783, 0.4948, 0.3783, 0.464, 0.3803, 0.4584, 0.3821, 0.4579, 0.3791, 0.4637, 0.3783, 0.4935, 0.4321, 0.4934, 0.3803, 0.4948, 0.3783, 0.4948, 0.4342, 0.4584, 0.3821, 0.4584, 0.4288, 0.4578, 0.4313, 0.4579, 0.3791, 0.4584, 0.4288, 0.4645, 0.4326, 0.4645, 0.4342, 0.4578, 0.4313, 0.4645, 0.4326, 0.4935, 0.4321, 0.4948, 0.4342, 0.4645, 0.4342, 0.4572, 0.3862, 0.4626, 0.3779, 0.4637, 0.3783, 0.4579, 0.3791, 0.4554, 0.3755, 0.4315, 0.3805, 0.4315, 0.375, 0.4557, 0.375, 0.4315, 0.3805, 0.4227, 0.3814, 0.4195, 0.375, 0.4315, 0.375, 0.4227, 0.3814, 0.4227, 0.4304, 0.4195, 0.4375, 0.4195, 0.375, 0.4227, 0.4304, 0.4331, 0.4317, 0.4315, 0.4375, 0.4195, 0.4375, 0.4331, 0.4317, 0.4558, 0.4323, 0.4557, 0.4375, 0.4315, 0.4375, 0.4617, 0.3757, 0.4554, 0.3755, 0.4557, 0.375, 0.4637, 0.375, 0.456, 0.4316, 0.4572, 0.3862, 0.4579, 0.3791, 0.4578, 0.4313, 0.4626, 0.3779, 0.4617, 0.3757, 0.4637, 0.375, 0.4637, 0.3783, 0.4558, 0.4323, 0.456, 0.4316, 0.4578, 0.4313, 0.4557, 0.4375, 0.4315, 0.3805, 0.4554, 0.3755, 0.4554, 0.3755, 0.4315, 0.3805, 0.4227, 0.3814, 0.4315, 0.3805, 0.4315, 0.3805, 0.4227, 0.3814, 0.4554, 0.3755, 0.4617, 0.3757, 0.4617, 0.3757, 0.4554, 0.3755, 0.4195, 0.375, 0.4227, 0.3814, 0.4227, 0.3814, 0.4195, 0.375, 0.4617, 0.3757, 0.4637, 0.375, 0.4637, 0.375, 0.4617, 0.3757])
me_cube_025.materials.append(mat_material_002)
me_cube_025.materials.append(mat_skullholes)
me_cube_025.update()

# ---- objects
ob_base = bpy.data.objects.new('Base', me_cube_001)
ob_ironmaiden = bpy.data.objects.new('IronMaiden', me_cube)
ob_handle = bpy.data.objects.new('Handle', me_cube_003)
ob_handle2 = bpy.data.objects.new('Handle2', me_cube_004)
ob_controlpanel = bpy.data.objects.new('ControlPanel', me_cube_005)
ob_button = bpy.data.objects.new('Button', me_cube_006)
ob_button_1 = bpy.data.objects.new('Button 1', me_cube_007)
ob_button_2 = bpy.data.objects.new('Button 2', me_cube_008)
ob_redbutton = bpy.data.objects.new('RedButton', me_cube_009)
ob_arm = bpy.data.objects.new('Arm', me_cube_010)
ob_armfirstlength = bpy.data.objects.new('ArmFirstLength', me_cube_011)
ob_armelbow = bpy.data.objects.new('ArmElbow', me_cube_012)
ob_armforearm = bpy.data.objects.new('ArmForearm', me_cube_013)
ob_armhand = bpy.data.objects.new('ArmHand', me_cube_014)
ob_armsprut = bpy.data.objects.new('ArmSprut', me_cube_017)
ob_arm_001 = bpy.data.objects.new('Arm.001', me_cube_018)
ob_armfirstlength_001 = bpy.data.objects.new('ArmFirstLength.001', me_cube_019)
ob_armelbow_001 = bpy.data.objects.new('ArmElbow.001', me_cube_020)
ob_armforearm_001 = bpy.data.objects.new('ArmForearm.001', me_cube_021)
ob_armhand_001 = bpy.data.objects.new('ArmHand.001', me_cube_022)
ob_armsprut_001 = bpy.data.objects.new('ArmSprut.001', me_cube_023)
ob_faceplate = bpy.data.objects.new('FacePlate', me_cube_024)
ob_skull = bpy.data.objects.new('Skull', me_cube_025)
ob_spot = bpy.data.objects.new('Spot', light_spot)

# ---- transforms, parenting, visibility, modifiers, constraints
ob_base.location = (0.0, 0.0, 0.0)
ob_base.scale = (0.2521, 0.304, 0.06192)
ob_ironmaiden.location = (0.0, 0.0, 0.7081)
ob_ironmaiden.scale = (0.1314, 0.1314, 0.1314)
ob_handle.location = (0.04996, 0.2309, 0.2476)
ob_handle.rotation_euler = (0.0, -0.1745, 0.0)
ob_handle.scale = (0.006287, 0.005772, 0.03773)
ob_handle2.location = (-0.05015, 0.2309, 0.2476)
ob_handle2.rotation_euler = (0.0, 0.1745, 0.0)
ob_handle2.scale = (0.006287, 0.005772, 0.03773)
ob_controlpanel.location = (-0.07543, 0.1622, 0.4353)
ob_controlpanel.rotation_euler = (0.3847, -0.01342, 0.4894)
ob_controlpanel.scale = (0.03591, 0.005121, 0.01792)
ob_button.parent = ob_controlpanel
ob_button.matrix_parent_inverse = Matrix(((27.85, -0.0, 0.0, 2.286), (-0.0, 195.3, -0.0, -63.13), (0.0, 0.0, 55.8, -19.28), (-0.0, 0.0, -0.0, 1.0)))
ob_button.location = (-0.06193, 0.3273, 0.3421)
ob_button.scale = (0.002575, 0.002575, 0.002575)
ob_button_1.parent = ob_controlpanel
ob_button_1.matrix_parent_inverse = Matrix(((27.85, -0.0, 0.0, 2.286), (-0.0, 195.3, -0.0, -63.13), (0.0, 0.0, 55.8, -19.28), (-0.0, 0.0, -0.0, 1.0)))
ob_button_1.location = (-0.07139, 0.3273, 0.3421)
ob_button_1.scale = (0.002575, 0.002575, 0.002575)
ob_button_2.parent = ob_controlpanel
ob_button_2.matrix_parent_inverse = Matrix(((27.85, -0.0, 0.0, 2.286), (-0.0, 195.3, -0.0, -63.13), (0.0, 0.0, 55.8, -19.28), (-0.0, 0.0, -0.0, 1.0)))
ob_button_2.location = (-0.08055, 0.3273, 0.3421)
ob_button_2.scale = (0.002575, 0.002575, 0.002575)
ob_redbutton.parent = ob_controlpanel
ob_redbutton.matrix_parent_inverse = Matrix(((27.85, -0.0, 0.0, 2.286), (-0.0, 195.3, -0.0, -63.13), (0.0, 0.0, 55.8, -19.28), (-0.0, 0.0, -0.0, 1.0)))
ob_redbutton.location = (-0.108, 0.3273, 0.3334)
ob_redbutton.scale = (0.00639, 0.002725, 0.00304)
ob_arm.location = (-0.2097, -0.01819, 0.3601)
ob_arm.scale = (0.2162, 0.1623, 0.1623)
ob_armfirstlength.parent = ob_arm
ob_armfirstlength.matrix_parent_inverse = Matrix(((4.626, -0.0, 0.0, 1.016), (-0.0, 6.162, -0.0, 0.1121), (-0.0, 0.0, 6.162, -2.219), (-0.0, 0.0, -0.0, 1.0)))
ob_armfirstlength.location = (-0.2191, 0.08065, 0.3461)
ob_armfirstlength.rotation_euler = (-1.745, -0.0, 0.0)
ob_armfirstlength.scale = (-0.004173, -0.01307, -0.1022)
ob_armelbow.parent = ob_arm
ob_armelbow.matrix_parent_inverse = Matrix(((4.626, -0.0, 0.0, 1.016), (-0.0, 6.162, -0.0, 0.1121), (-0.0, 0.0, 6.162, -2.219), (-0.0, 0.0, -0.0, 1.0)))
ob_armelbow.location = (-0.2197, 0.1792, 0.3305)
ob_armelbow.scale = (0.1182, 0.07118, 0.06894)
ob_armforearm.parent = ob_arm
ob_armforearm.matrix_parent_inverse = Matrix(((4.626, -0.0, 0.0, 1.016), (-0.0, 6.162, -0.0, 0.1121), (-0.0, 0.0, 6.162, -2.219), (-0.0, 0.0, -0.0, 1.0)))
ob_armforearm.location = (-0.2191, 0.2707, 0.3415)
ob_armforearm.rotation_euler = (-1.484, -0.0, 0.0)
ob_armforearm.scale = (-0.004173, -0.01307, -0.09773)
ob_armhand.parent = ob_arm
ob_armhand.matrix_parent_inverse = Matrix(((4.626, -0.0, 0.0, 1.016), (-0.0, 6.162, -0.0, 0.1121), (-0.0, 0.0, 6.162, -2.219), (-0.0, 0.0, -0.0, 1.0)))
ob_armhand.location = (-0.2188, 0.32, 0.3476)
ob_armhand.scale = (0.07788, 0.07788, 0.07788)
ob_armsprut.parent = ob_arm
ob_armsprut.matrix_parent_inverse = Matrix(((4.626, -0.0, 0.0, 1.016), (-0.0, 6.162, -0.0, 0.1121), (-0.0, 0.0, 6.162, -2.219), (-0.0, 0.0, -0.0, 1.0)))
ob_armsprut.location = (-0.1749, -0.005478, 0.3554)
ob_armsprut.scale = (0.03371, 0.01324, 0.007349)
ob_arm_001.location = (0.2091, -0.01819, 0.3601)
ob_arm_001.rotation_euler = (3.142, 3.142, 2.28e-14)
ob_arm_001.scale = (0.2162, -0.1623, 0.1623)
ob_armfirstlength_001.parent = ob_arm_001
ob_armfirstlength_001.matrix_parent_inverse = Matrix(((4.626, -0.0, 0.0, 1.016), (-0.0, 6.162, -0.0, 0.1121), (-0.0, 0.0, 6.162, -2.219), (-0.0, 0.0, -0.0, 1.0)))
ob_armfirstlength_001.location = (-0.2191, 0.08065, 0.3461)
ob_armfirstlength_001.rotation_euler = (-1.745, -0.0, 0.0)
ob_armfirstlength_001.scale = (-0.004173, -0.01307, -0.1022)
ob_armelbow_001.parent = ob_arm_001
ob_armelbow_001.matrix_parent_inverse = Matrix(((4.626, -0.0, 0.0, 1.016), (-0.0, 6.162, -0.0, 0.1121), (-0.0, 0.0, 6.162, -2.219), (-0.0, 0.0, -0.0, 1.0)))
ob_armelbow_001.location = (-0.2197, 0.1792, 0.3305)
ob_armelbow_001.scale = (0.1182, 0.07118, 0.06894)
ob_armforearm_001.parent = ob_arm_001
ob_armforearm_001.matrix_parent_inverse = Matrix(((4.626, -0.0, 0.0, 1.016), (-0.0, 6.162, -0.0, 0.1121), (-0.0, 0.0, 6.162, -2.219), (-0.0, 0.0, -0.0, 1.0)))
ob_armforearm_001.location = (-0.2191, 0.2707, 0.3415)
ob_armforearm_001.rotation_euler = (-1.484, -0.0, 0.0)
ob_armforearm_001.scale = (-0.004173, -0.01307, -0.09773)
ob_armhand_001.parent = ob_arm_001
ob_armhand_001.matrix_parent_inverse = Matrix(((4.626, -0.0, 0.0, 1.016), (-0.0, 6.162, -0.0, 0.1121), (-0.0, 0.0, 6.162, -2.219), (-0.0, 0.0, -0.0, 1.0)))
ob_armhand_001.location = (-0.2188, 0.32, 0.3476)
ob_armhand_001.scale = (0.07788, 0.07788, 0.07788)
ob_armsprut_001.parent = ob_arm_001
ob_armsprut_001.matrix_parent_inverse = Matrix(((4.626, -0.0, 0.0, 1.016), (-0.0, 6.162, -0.0, 0.1121), (-0.0, 0.0, 6.162, -2.219), (-0.0, 0.0, -0.0, 1.0)))
ob_armsprut_001.location = (-0.1749, -0.005478, 0.3554)
ob_armsprut_001.scale = (0.03371, 0.01324, 0.007349)
ob_faceplate.location = (0.0, 0.04747, 0.6571)
ob_faceplate.scale = (0.1573, 0.1573, 0.1573)
ob_skull.location = (0.0, 0.04826, 0.6344)
ob_skull.scale = (0.08418, 0.07544, 0.08418)
_m = ob_skull.modifiers.new('Mirror', 'MIRROR')
_m.use_clip = True
ob_spot.location = (0.0, 0.1457, 0.5765)
ob_spot.rotation_euler = (3.142, -0.0, 0.0)
ob_spot.hide_render = True

# ---- collection membership
col_collection.objects.link(ob_base)
col_collection.objects.link(ob_ironmaiden)
col_collection.objects.link(ob_handle)
col_collection.objects.link(ob_handle2)
col_collection.objects.link(ob_controlpanel)
col_collection.objects.link(ob_button)
col_collection.objects.link(ob_button_1)
col_collection.objects.link(ob_button_2)
col_collection.objects.link(ob_redbutton)
col_collection.objects.link(ob_arm)
col_collection.objects.link(ob_armfirstlength)
col_collection.objects.link(ob_armelbow)
col_collection.objects.link(ob_armforearm)
col_collection.objects.link(ob_armhand)
col_collection.objects.link(ob_armsprut)
col_collection.objects.link(ob_arm_001)
col_collection.objects.link(ob_armfirstlength_001)
col_collection.objects.link(ob_armelbow_001)
col_collection.objects.link(ob_armforearm_001)
col_collection.objects.link(ob_armhand_001)
col_collection.objects.link(ob_armsprut_001)
col_collection.objects.link(ob_faceplate)
col_collection.objects.link(ob_skull)
col_collection.objects.link(ob_spot)

# ---- scene / render settings (as saved in the file)
scene.frame_start = 1; scene.frame_end = 250; scene.frame_set(1)
scene.render.engine = 'BLENDER_EEVEE_NEXT'
scene.cycles.sampling_pattern = 'TABULATED_SOBOL'
scene.eevee.ray_tracing_options.trace_max_roughness = 0.0
bpy.context.view_layer.update()

# ---- added for rendering (the .blend has no active camera and no usable light): camera, sun
cam_auto = bpy.data.cameras.new('AutoCamera')
cam_auto.lens = 50.0
cam_auto.sensor_width = 36.0
cam_auto.clip_end = 1000.0
ob_auto_camera = bpy.data.objects.new('AutoCamera', cam_auto)
scene.collection.objects.link(ob_auto_camera)
ob_auto_camera.location = (1.22493, -1.3689, 1.37257)
ob_auto_camera.rotation_euler = (1.09748, -7.21219e-08, 0.694738)
scene.camera = ob_auto_camera
light_auto_sun = bpy.data.lights.new('AutoSun', 'SUN')
light_auto_sun.energy = 3.0
light_auto_sun.angle = 0.0523599
ob_auto_sun = bpy.data.objects.new('AutoSun', light_auto_sun)
scene.collection.objects.link(ob_auto_sun)
ob_auto_sun.rotation_euler = (0.872665, 0.174533, 0.523599)
bpy.context.view_layer.update()
